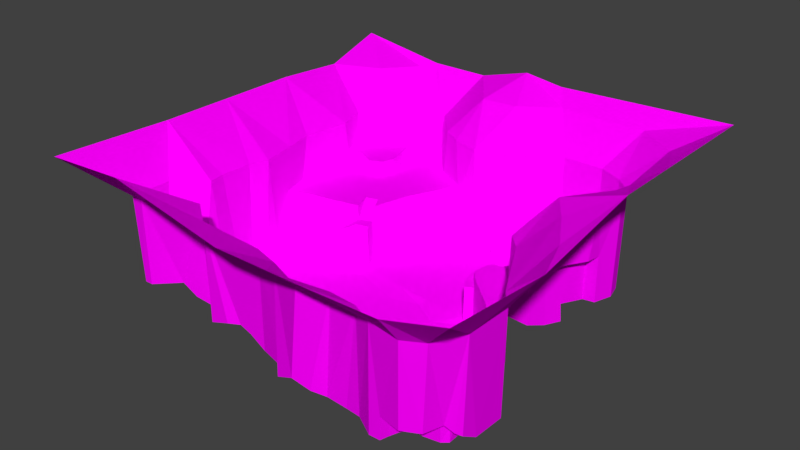 # Source: world_one_finished.blend  (saved by Blender 2.79.0; exported with 4.5.12 LTS)
import bpy
from mathutils import Matrix  # noqa: F401  (used for matrix-valued properties, if any)

bpy.ops.wm.read_factory_settings(use_empty=True)
scene = bpy.context.scene
scene.name = 'Scene'

# ---- collections
col_collection_1 = bpy.data.collections.new('Collection 1'); scene.collection.children.link(col_collection_1)

# ---- images (referenced by path relative to the original .blend; pixels are not part of the script)
import os
ASSET_DIR = os.environ.get("B2B_ASSET_DIR", "")  # directory of the original .blend (textures are referenced by path, not embedded)
HERE = os.path.dirname(os.path.abspath(__file__))  # packed textures are extracted next to this script under _unpacked/

def load_image(name, relpath, width, height, colorspace="sRGB"):
    """Load a texture the original file referenced (path relative to the .blend, or extracted next to this script)."""
    p = next((c for c in (os.path.join(HERE, relpath), os.path.join(ASSET_DIR, relpath)) if relpath and os.path.exists(c)), "")
    if p:
        img = bpy.data.images.load(p, check_existing=True)
        img.name = name
    else:  # same state as the original file: an image datablock whose file is absent (Cycles renders it pink)
        img = bpy.data.images.new(name, width, height)
        img.source = "FILE"
        img.filepath = "//" + (relpath or name)
    img.colorspace_settings.name = colorspace
    return img
img_dirt_wall_png = load_image('dirt_wall.png', 'dirt_wall.png', 1024, 1024, 'sRGB')
img_grass_floor_png = load_image('grass_floor.png', 'grass_floor.png', 1024, 1024, 'sRGB')
img_gravel_path_png = load_image('gravel_path.png', 'gravel_path.png', 1024, 1024, 'sRGB')
img_rock_floor_png = load_image('rock_floor.png', 'rock_floor.png', 1024, 1024, 'sRGB')
img_rock_wall_png = load_image('rock_wall.png', 'rock_wall.png', 1024, 1024, 'sRGB')

# ---- materials (node trees are filled in below, after node groups)
mat_dirt = bpy.data.materials.new('dirt')
mat_dirt.alpha_threshold = 0.0
mat_dirt.roughness = 0.5
mat_grass = bpy.data.materials.new('grass')
mat_grass.alpha_threshold = 0.0
mat_grass.roughness = 0.5
mat_gravel = bpy.data.materials.new('gravel')
mat_gravel.alpha_threshold = 0.0
mat_gravel.roughness = 0.5
mat_rock_floor = bpy.data.materials.new('rock_floor')
mat_rock_floor.alpha_threshold = 0.0
mat_rock_floor.roughness = 0.5
mat_rock_wall = bpy.data.materials.new('rock_wall')
mat_rock_wall.alpha_threshold = 0.0
mat_rock_wall.roughness = 0.5

# ---- material node trees
mat_dirt.use_nodes = True; mat_dirt.node_tree.nodes.clear()
_N = mat_dirt.node_tree.nodes; _L = mat_dirt.node_tree.links
n0 = _N.new('ShaderNodeOutputMaterial'); n0.name = 'Material Output'; n0.location = (300, 300)
n1 = _N.new('ShaderNodeBsdfDiffuse'); n1.name = 'Diffuse BSDF'; n1.location = (106, 292)
n2 = _N.new('ShaderNodeTexImage'); n2.name = 'Image Texture.001'; n2.location = (373, -57)
n2.width = 140
n3 = _N.new('ShaderNodeTexImage'); n3.name = 'Image Texture'; n3.location = (-54, 100)
n3.width = 140
n3.image = img_dirt_wall_png
_L.new(n1.outputs[0], n0.inputs[0])
_L.new(n3.outputs[0], n1.inputs[0])
n0.is_active_output = True
mat_grass.use_nodes = True; mat_grass.node_tree.nodes.clear()
_N = mat_grass.node_tree.nodes; _L = mat_grass.node_tree.links
n0 = _N.new('ShaderNodeOutputMaterial'); n0.name = 'Material Output'; n0.location = (300, 300)
n1 = _N.new('ShaderNodeTexImage'); n1.name = 'Image Texture'; n1.location = (-144, 71)
n1.width = 140
n1.image = img_grass_floor_png
n2 = _N.new('ShaderNodeBsdfDiffuse'); n2.name = 'Diffuse BSDF'; n2.location = (60, 292)
_L.new(n2.outputs[0], n0.inputs[0])
_L.new(n1.outputs[0], n2.inputs[0])
n0.is_active_output = True
mat_gravel.use_nodes = True; mat_gravel.node_tree.nodes.clear()
_N = mat_gravel.node_tree.nodes; _L = mat_gravel.node_tree.links
n0 = _N.new('ShaderNodeOutputMaterial'); n0.name = 'Material Output'; n0.location = (300, 300)
n1 = _N.new('ShaderNodeTexImage'); n1.name = 'Image Texture'; n1.location = (-128, 92)
n1.width = 140
n1.image = img_gravel_path_png
n2 = _N.new('ShaderNodeBsdfDiffuse'); n2.name = 'Diffuse BSDF'; n2.location = (50, 288)
_L.new(n2.outputs[0], n0.inputs[0])
_L.new(n1.outputs[0], n2.inputs[0])
n0.is_active_output = True
mat_rock_floor.use_nodes = True; mat_rock_floor.node_tree.nodes.clear()
_N = mat_rock_floor.node_tree.nodes; _L = mat_rock_floor.node_tree.links
n0 = _N.new('ShaderNodeOutputMaterial'); n0.name = 'Material Output'; n0.location = (300, 300)
n1 = _N.new('ShaderNodeBsdfDiffuse'); n1.name = 'Diffuse BSDF'; n1.location = (10, 300)
n2 = _N.new('ShaderNodeTexImage'); n2.name = 'Image Texture'; n2.location = (-141, 82)
n2.width = 140
n2.image = img_rock_floor_png
_L.new(n1.outputs[0], n0.inputs[0])
_L.new(n2.outputs[0], n1.inputs[0])
n0.is_active_output = True
mat_rock_wall.use_nodes = True; mat_rock_wall.node_tree.nodes.clear()
_N = mat_rock_wall.node_tree.nodes; _L = mat_rock_wall.node_tree.links
n0 = _N.new('ShaderNodeOutputMaterial'); n0.name = 'Material Output'; n0.location = (300, 300)
n1 = _N.new('ShaderNodeBsdfDiffuse'); n1.name = 'Diffuse BSDF'; n1.location = (10, 300)
n2 = _N.new('ShaderNodeTexImage'); n2.name = 'Image Texture'; n2.location = (-101, 83)
n2.width = 140
n2.image = img_rock_wall_png
_L.new(n1.outputs[0], n0.inputs[0])
_L.new(n2.outputs[0], n1.inputs[0])
n0.is_active_output = True

# ---- world
world_world = bpy.data.worlds.new('World'); scene.world = world_world
world_world.color = (0.05088, 0.05088, 0.05088)
world_world.use_sun_shadow = False
world_world.sun_shadow_jitter_overblur = 0.0
world_world.cycles.sampling_method = 'MANUAL'

# ---- meshes
me_plane = bpy.data.meshes.new('Plane')
me_plane.from_pydata([(-111.5, -104.7, 72.45), (-69.7, -104.7, 74.94), (-11.11, -104.7, 63.15), (33.33, -104.7, 63.15), (69.7, -104.7, 63.75), (100.0, -104.7, 72.45), (69.7, -93.97, 50.06), (-3.934, -82.11, 50.06), (15.73, -89.89, 50.19), (59.02, -91.78, 11.02), (69.7, -93.94, 11.02), (78.96, -88.9, 50.06), (13.13, -91.92, 7.754), (53.54, -91.92, 0.0), (58.91, -91.78, 0.0), (3.03, -89.9, 2.887), (21.21, -89.9, 4.275), (42.76, -86.04, 50.06), (77.78, -89.9, 11.02), (59.94, -87.88, 0.0), (60.13, -87.88, 11.02), (7.071, -85.86, 4.55), (13.13, -85.86, 5.477), (19.19, -85.86, 4.55), (26.6, -85.96, 1.57), (43.43, -85.86, 0.0), (69.7, -85.86, 11.02), (-94.2, -79.91, 50.06), (-87.88, -80.29, 50.06), (-49.49, -78.27, 50.06), (-16.5, -78.56, 50.06), (-3.409, -82.01, 1.011), (36.04, -85.14, 0.0), (61.62, -83.84, 11.02), (80.62, -80.9, 11.02), (86.5, -74.99, 50.06), (6.659, -79.49, 2.751), (20.12, -81.82, 2.533), (61.37, -83.81, 0.0), (-91.92, -79.8, 7.589), (-87.88, -79.8, 7.589), (-47.47, -79.8, 3.593), (-37.37, -79.8, 6.944), (13.13, -79.8, 2.458), (51.52, -79.8, 0.0), (64.43, -79.1, 0.0), (64.55, -79.25, 11.02), (69.7, -79.8, 11.02), (77.19, -78.76, 11.02), (83.45, -77.96, 6.941), (-31.31, -77.78, 7.657), (-25.25, -77.78, 5.456), (-17.17, -77.78, 0.4805), (33.33, -77.78, 0.0), (69.7, -79.66, 0.0), (77.31, -78.57, 0.1683), (83.84, -77.78, 6.492), (-93.94, -75.33, 7.589), (-85.86, -75.76, 7.589), (-65.52, -66.15, 50.06), (23.23, -75.76, 0.0001303), (79.65, -75.71, 6.941), (85.41, -75.53, 5.251), (-51.52, -73.74, 1.83), (-43.43, -73.74, 5.226), (-37.37, -73.74, 7.223), (-31.31, -73.74, 7.244), (42.1, -69.74, 0.6911), (79.88, -76.14, 0.0), (80.04, -73.74, 5.251), (-25.25, -67.68, 3.486), (-15.59, -71.72, -0.8699), (4.766, -73.39, -0.8699), (13.64, -71.72, -0.8699), (100.0, -49.49, 67.83), (-93.94, -67.68, 7.589), (-85.86, -67.68, 7.589), (-79.8, -67.68, 7.589), (-77.78, -69.7, 7.589), (-64.81, -65.66, -0.8699), (-47.92, -69.7, 1.044), (62.64, -69.7, 0.0), (85.86, -67.68, 0.4539), (-75.76, -67.68, 3.965), (-71.72, -67.68, 1.612), (-37.37, -67.68, 4.481), (-31.31, -67.68, 4.463), (-89.9, -65.66, 7.589), (-83.84, -63.64, 7.589), (-77.11, -65.87, 3.965), (18.72, -65.66, -0.8699), (79.8, -65.66, 0.4539), (-93.94, -63.64, 7.589), (-79.8, -61.9, 3.965), (-73.74, -63.64, 1.612), (-24.32, -62.25, -0.8699), (-111.5, -43.43, 70.33), (-93.94, -59.6, 50.06), (-87.88, -61.62, 7.589), (-86.96, -60.63, 7.589), (-76.21, -60.14, 1.612), (-69.7, -61.62, -0.8699), (-47.41, -59.6, -0.8699), (3.482, -59.6, -0.8699), (59.24, -59.43, 0.0), (-85.44, -58.88, 5.873), (-81.82, -59.6, 3.965), (-32.93, -59.6, -0.8699), (-7.071, -57.58, -0.8699), (29.47, -51.52, -0.8699), (-78.57, -57.35, 1.612), (-73.74, -57.58, -0.8699), (-65.12, -55.77, -0.8699), (-57.58, -57.58, -0.8699), (76.32, -57.58, 0.0), (-79.8, -55.56, 1.612), (47.4, -47.77, 0.2703), (-23.3, -53.54, -0.8699), (7.071, -49.49, -0.8699), (85.86, -51.52, 0.0), (86.65, -51.52, 50.06), (-79.29, -47.47, 50.06), (-77.78, -43.43, -0.8699), (-58.12, -48.57, -0.8699), (-45.45, -51.52, -0.8699), (-41.41, -51.52, -0.8699), (67.68, -51.52, 0.0), (-3.96, -47.74, -0.8699), (-65.81, -41.83, -0.8699), (-51.52, -39.39, -0.8699), (-35.35, -45.45, -0.8699), (-42.64, -39.72, -0.8699), (14.44, -39.13, -0.8699), (57.58, -35.35, 3.278), (79.33, -42.87, 50.06), (-22.86, -34.69, -0.8699), (42.36, -30.44, -0.8699), (69.7, -41.41, 3.334), (76.27, -40.21, 3.216), (-80.7, -39.39, 50.06), (-79.8, -33.33, -0.8699), (-47.47, -31.31, -0.8699), (-69.7, -29.99, -0.8402), (36.9, -39.65, -0.8699), (61.33, -32.15, 5.269), (-57.58, -28.38, -0.8699), (3.03, -31.31, -0.8699), (19.19, -31.31, -0.8699), (-35.35, -29.29, -0.8699), (70.93, -27.82, 7.35), (-79.98, -23.23, 50.06), (-9.091, -27.27, -0.8699), (1.01, -20.29, -0.8699), (64.12, -29.61, 7.35), (91.92, -27.27, 67.83), (-79.8, -25.25, -0.8699), (-43.43, -25.25, -0.8699), (56.24, -24.4, 4.486), (27.27, -23.23, -0.8699), (56.95, -24.19, 11.6), (59.53, -22.67, 7.35), (100.0, 7.071, 78.02), (-60.69, -16.7, -0.8699), (-31.31, -21.21, -0.8699), (13.13, -21.21, -0.8699), (58.64, -24.09, 23.51), (65.69, -19.96, 7.35), (-111.5, -7.071, 70.33), (-76.63, -14.1, 50.06), (-75.76, -19.19, -0.8699), (49.77, -16.85, -0.8699), (41.64, -7.992, 19.05), (52.98, -18.06, 15.15), (65.69, -19.92, 23.53), (-21.21, -17.17, -0.8699), (61.95, -10.73, 50.06), (-37.37, -15.15, -0.8699), (33.6, -6.294, -0.8699), (42.98, -9.424, -0.8699), (53.08, -18.03, 23.71), (79.8, -7.071, 67.83), (-75.76, -12.2, -0.8699), (21.21, -13.13, -0.8699), (46.54, -12.46, 16.82), (-51.52, -11.11, -0.8699), (48.07, -13.49, 23.51), (57.58, -9.091, 23.75), (61.62, -11.11, 23.71), (-77.78, -7.783, 10.13), (-5.051, -9.091, -0.8699), (7.071, -5.051, -0.8699), (37.19, -4.379, -0.8699), (42.01, -8.123, 23.51), (-80.28, 3.894, 50.06), (-63.64, -9.936, -0.8699), (-31.03, -0.9275, -0.5396), (55.4, -4.147, 50.06), (-80.05, 1.205, 18.45), (-51.52, -6.722, -0.8699), (30.32, -2.416, 0.1209), (30.62, -1.872, 18.7), (33.62, -6.278, 18.65), (37.26, -4.295, 18.73), (42.78, 17.17, 22.72), (-67.25, -2.641, 10.1), (-43.43, -3.875, -0.5396), (-35.88, -2.099, -0.5396), (37.51, -4.083, 23.51), (43.43, 3.03, 23.51), (9.091, -1.01, 0.1209), (53.54, -1.01, 23.75), (-45.69, 20.23, 27.39), (-51.52, 8.214, 18.45), (-32.33, 6.053, 0.1209), (-9.091, 1.01, 0.1209), (33.33, 1.01, 18.7), (33.93, 1.01, 23.51), (69.7, 7.071, 67.83), (28.99, 5.051, 0.1209), (29.29, 5.051, 19.32), (34.16, 5.458, 19.32), (72.74, 55.56, 50.06), (-69.7, 4.507, 18.45), (-34.29, 7.717, 20.16), (-17.61, 9.762, 0.1209), (37.32, 11.21, 23.51), (100.0, 39.67, 78.02), (81.82, 77.78, 67.83), (-80.16, 1.436, 27.39), (-60.55, 5.979, 18.45), (-40.23, 5.764, 20.16), (15.15, 9.091, 0.1209), (30.55, 9.123, 0.1209), (31.31, 9.091, 19.72), (34.65, 8.234, 19.72), (51.52, 13.13, 23.75), (-69.6, 5.219, 27.39), (38.2, 11.61, 20.64), (46.28, 12.27, 23.51), (53.54, 11.11, 50.06), (-60.5, 6.999, 27.39), (-3.03, 13.13, 0.1209), (5.051, 13.13, 0.1209), (35.35, 13.66, 20.64), (42.01, 11.94, 22.04), (-83.84, 19.19, 50.06), (-83.84, 15.15, 27.39), (-35.84, 13.02, 20.17), (21.68, 15.15, 0.1209), (33.93, 13.36, 0.1209), (50.29, 19.69, 23.75), (83.84, 27.27, 67.83), (-53.54, 8.398, 27.39), (-33.49, 26.37, 18.28), (-7.071, 25.25, 0.1209), (39.42, 15.69, 21.37), (-81.82, 32.34, 27.39), (40.53, 17.24, -4.501), (55.87, 17.21, 23.75), (-40.03, 21.93, 27.39), (-34.85, 12.31, 0.1209), (6.202, 27.62, 0.1209), (-75.76, 25.25, 27.39), (-61.62, 23.23, 27.39), (19.19, 25.25, 0.1209), (27.27, 23.23, 0.1209), (35.35, 23.23, -3.378), (39.88, 25.31, -5.882), (53.54, 26.99, 23.75), (59.19, 23.23, 23.75), (62.18, 29.34, 50.06), (53.98, 28.57, -9.582), (-111.5, 33.33, 70.33), (25.25, 31.31, 0.1209), (33.16, 31.31, 0.1209), (32.11, 29.15, -3.676), (62.41, 30.84, 23.75), (-65.66, 32.97, 27.39), (-31.85, 31.85, 27.39), (-15.44, 31.31, 0.1209), (37.37, 30.41, -7.742), (43.43, 29.29, -8.162), (-51.15, 26.67, 27.39), (7.071, 41.41, 0.1209), (19.19, 37.37, 0.1209), (33.91, 32.31, -8.022), (41.41, 35.43, -9.533), (57.58, 33.33, 23.75), (66.48, 36.2, 50.06), (-73.74, 33.33, 27.39), (29.29, 33.33, 0.1209), (30.53, 33.61, -9.533), (57.89, 36.07, -9.533), (-5.051, 43.43, 0.1209), (57.58, 35.35, 0.0), (61.62, 40.07, 23.75), (85.86, 35.35, 67.83), (-24.96, 45.58, 19.02), (49.49, 43.43, 0.0), (67.68, 39.39, 23.75), (69.53, 42.96, 50.06), (-63.64, 42.01, 27.39), (-59.6, 43.83, 27.39), (-40.76, 42.98, 27.39), (-23.94, 49.49, 27.39), (21.21, 41.41, 0.1209), (39.39, 39.39, -9.533), (63.02, 45.26, 0.0), (63.02, 45.26, 23.75), (68.69, 46.27, 23.75), (-71.72, 46.25, 27.39), (-62.61, 42.3, 34.56), (-56.92, 44.98, 34.56), (21.21, 43.43, -9.533), (47.98, 45.61, -9.533), (-80.26, 43.59, 50.06), (-79.77, 45.48, 27.39), (-55.43, 47.47, 27.39), (-12.79, 45.45, 0.1209), (33.33, 45.45, -9.533), (57.58, 47.47, 0.0), (68.69, 46.27, 0.0), (-80.4, 45.61, 34.56), (-71.72, 46.51, 34.56), (13.13, 47.47, 0.1209), (12.57, 48.99, -9.533), (43.43, 49.49, 0.0), (-69.7, 57.58, 34.56), (-54.81, 51.52, 34.56), (-44.29, 51.52, 27.39), (-1.01, 51.52, 0.1209), (53.54, 53.54, 0.0), (63.64, 55.56, 0.0), (-83.01, 53.54, 34.56), (-79.8, 55.56, 34.56), (-56.36, 57.88, 34.56), (-27.27, 53.54, 27.39), (3.03, 55.56, 0.1209), (3.042, 55.56, -9.533), (29.32, 60.67, -9.533), (71.72, 55.56, 0.0), (37.02, 57.61, -9.533), (61.62, 71.72, 0.0), (-55.91, 57.58, 27.39), (-35.35, 57.58, 27.39), (-20.0, 58.89, 18.45), (-7.071, 57.58, 0.1209), (2.088, 59.6, 0.1209), (8.112, 63.06, -9.533), (37.37, 57.58, 0.0), (47.41, 63.21, 0.0), (-84.94, 59.09, 50.06), (-84.83, 59.07, 34.56), (-57.95, 62.16, 34.56), (-20.04, 59.4, 27.39), (-9.091, 57.47, 50.06), (-57.58, 61.62, 27.39), (-23.23, 61.88, 50.06), (2.124, 59.56, -9.533), (29.46, 60.72, 0.0), (69.7, 63.64, 0.0), (-77.78, 63.64, 34.56), (6.092, 63.09, 50.06), (70.72, 63.64, 50.06), (-76.86, 65.15, 50.06), (-48.52, 69.46, 27.36), (-35.35, 67.68, 27.39), (-33.23, 67.68, 50.06), (-69.33, 69.34, 34.56), (-59.05, 68.73, 34.56), (-58.14, 71.57, 27.39), (-19.19, 77.78, 67.83), (19.4, 71.32, -9.332), (-111.5, 69.7, 67.83), (-69.35, 71.21, 50.06), (-45.35, 71.21, 27.36), (30.95, 69.7, -9.332), (31.31, 69.7, 0.0), (37.37, 71.72, 0.0), (-50.73, 72.65, 30.94), (49.49, 77.78, 0.0), (33.69, 73.74, -9.332), (34.04, 73.74, 0.0), (61.62, 72.13, 50.06), (-61.62, 74.66, 33.8), (-54.5, 74.88, 33.41), (-47.47, 74.43, 30.94), (-43.07, 75.96, 28.18), (-1.01, 79.8, 67.83), (100.0, 100.0, 78.02), (-87.88, 79.8, 67.83), (-61.22, 77.0, 50.06), (-46.44, 79.97, 33.28), (28.87, 77.76, 50.06), (29.29, 77.78, -9.332), (33.0, 77.78, -9.332), (33.33, 77.78, 0.0), (49.52, 77.88, 50.06), (-47.47, 83.87, 50.06), (-50.84, 83.24, 33.31), (-9.091, 100.0, 77.63), (-111.5, 100.0, 77.63), (-57.58, 83.84, 32.72), (-56.66, 85.35, 50.06), (17.17, 91.92, 67.83), (-73.74, 95.96, 67.83), (61.62, 91.92, 67.83), (-65.66, 100.0, 70.33), (-35.35, 100.0, 70.33), (11.11, 100.0, 74.94), (53.18, -91.0, 50.06), (-47.56, 3.283, 15.82), (-56.4, 0.3744, 12.34), (-42.3, 10.56, 20.17), (-29.62, 37.42, 27.39), (-30.45, 34.54, 18.59), (-78.77, 1.092, 10.1), (-32.67, 23.38, 0.1209), (-68.76, 4.02, 10.1), (-19.14, 58.22, 0.1209), (-23.81, 46.14, 0.1209), (-28.32, 33.6, 0.1209), (-49.94, 8.716, 15.82), (-58.56, 6.487, 12.34), (-76.4, -11.54, 10.13), (-64.92, -9.348, 6.456), (-38.02, -2.18, 4.054), (-44.75, -3.808, 4.054), (-53.07, -6.251, 5.669), (-66.45, -2.484, 6.456), (-38.76, 4.976, 4.054), (-45.89, 2.779, 4.054), (-54.76, 0.4265, 5.669), (-72.58, -5.181, 10.13), (-36.37, 15.49, 27.39), (-71.42, -10.05, 10.13), (-42.83, 10.85, 27.39), (-38.42, 17.48, 22.74), (-44.01, 15.23, 22.74), (-42.21, 31.67, 27.39), (-49.38, 33.56, 27.39), (-57.43, 71.6, 34.13), (43.2, 11.99, 22.72), (50.19, 19.73, -6.948), (44.2, 18.48, -5.62), (34.96, 8.176, 23.51), (29.66, -85.67, 50.72), (16.23, -104.7, 63.15), (-50.95, 72.44, 27.36), (-58.14, 71.57, 27.39), (-54.5, 74.88, 27.41)], [(49, 56)], [(1, 29, 59), (447, 446, 8), (9, 410, 6), (7, 31, 30), (3, 410, 17), (6, 10, 9), (0, 28, 27), (7, 12, 15), (1, 2, 30), (446, 3, 17), (4, 6, 410), (19, 33, 38), (4, 11, 6), (21, 31, 15), (17, 25, 32), (1, 30, 29), (24, 53, 37), (446, 12, 8), (32, 24, 17), (44, 45, 81), (9, 19, 14), (1, 28, 0), (24, 23, 16), (12, 23, 22), (21, 43, 36), (33, 45, 38), (6, 18, 10), (27, 39, 57), (29, 63, 59), (30, 31, 52), (46, 54, 45), (91, 119, 114), (26, 46, 33), (55, 47, 48), (29, 42, 41), (29, 50, 42), (18, 26, 10), (27, 96, 0), (57, 58, 75), (53, 67, 60), (68, 54, 55), (75, 27, 57), (28, 1, 59), (64, 65, 85), (65, 86, 85), (50, 65, 42), (60, 43, 37), (49, 48, 34), (70, 71, 95), (87, 92, 75), (58, 77, 76), (76, 77, 88), (107, 102, 85), (42, 64, 41), (90, 67, 109), (72, 71, 36), (72, 108, 71), (28, 39, 27), (64, 63, 41), (66, 70, 86), (52, 70, 51), (53, 44, 67), (104, 116, 67), (82, 69, 62), (87, 76, 98), (77, 93, 88), (84, 78, 59), (81, 54, 68), (78, 89, 77), (88, 106, 99), (94, 93, 89), (19, 44, 25), (96, 97, 121), (97, 92, 98), (76, 75, 58), (93, 110, 106), (101, 112, 111), (39, 58, 57), (86, 107, 85), (135, 130, 117), (68, 69, 91), (83, 94, 89), (86, 70, 95), (102, 113, 79), (73, 103, 72), (90, 118, 103), (104, 126, 116), (106, 115, 105), (100, 111, 110), (123, 128, 112), (44, 81, 67), (84, 101, 94), (111, 115, 110), (114, 104, 81), (130, 148, 131), (95, 108, 117), (116, 133, 136), (91, 81, 68), (113, 123, 112), (124, 129, 123), (96, 121, 139), (143, 132, 109), (35, 74, 120), (129, 141, 145), (124, 113, 102), (35, 11, 5), (96, 150, 167), (122, 142, 140), (184, 194, 162), (158, 164, 147), (102, 125, 124), (118, 109, 132), (126, 138, 137), (162, 169, 142), (118, 146, 127), (23, 43, 22), (129, 131, 141), (132, 147, 146), (136, 178, 177), (120, 138, 119), (148, 141, 131), (146, 164, 152), (136, 133, 170), (130, 107, 117), (133, 137, 144), (169, 150, 155), (182, 209, 190), (160, 159, 157), (55, 48, 61), (153, 157, 144), (169, 194, 181), (129, 128, 123), (79, 112, 101), (151, 189, 174), (166, 165, 160), (159, 172, 170), (304, 345, 354), (184, 205, 198), (146, 151, 127), (171, 207, 202), (159, 165, 172), (172, 165, 179), (152, 190, 189), (182, 177, 199), (382, 395, 381), (138, 134, 149), (167, 168, 193), (128, 145, 142), (174, 135, 151), (164, 182, 190), (172, 179, 185), (74, 161, 154), (309, 307, 308), (141, 156, 145), (176, 206, 205), (133, 126, 137), (149, 173, 166), (134, 180, 175), (168, 228, 193), (143, 158, 147), (159, 170, 157), (165, 187, 179), (173, 175, 187), (142, 145, 162), (172, 185, 183), (145, 184, 162), (195, 426, 206), (189, 195, 174), (178, 202, 191), (178, 183, 171), (175, 217, 196), (423, 222, 418), (429, 412, 204), (136, 177, 158), (202, 200, 201), (185, 186, 210), (179, 186, 185), (186, 175, 196), (197, 236, 228), (198, 427, 428), (176, 195, 206), (214, 213, 195), (220, 445, 234), (215, 219, 200), (177, 178, 191), (208, 185, 210), (371, 400, 408), (154, 161, 180), (193, 272, 167), (430, 411, 431), (202, 216, 215), (185, 208, 192), (20, 26, 33), (433, 418, 416), (430, 223, 230), (149, 160, 153), (177, 200, 199), (134, 154, 180), (180, 161, 217), (433, 429, 204), (220, 233, 219), (200, 218, 199), (208, 445, 216), (222, 240, 236), (209, 241, 214), (219, 232, 218), (186, 196, 210), (212, 240, 229), (412, 422, 423), (190, 214, 189), (214, 241, 224), (445, 225, 234), (245, 246, 256), (246, 262, 256), (218, 209, 199), (231, 248, 264), (234, 243, 233), (225, 208, 238), (217, 161, 251), (228, 236, 246), (236, 262, 246), (436, 252, 212), (422, 413, 212), (255, 249, 243), (237, 225, 244), (196, 217, 239), (256, 315, 245), (249, 266, 265), (233, 249, 232), (210, 239, 235), (270, 258, 239), (69, 68, 61), (254, 279, 260), (242, 209, 231), (238, 235, 250), (227, 296, 226), (241, 242, 261), (242, 264, 261), (248, 265, 264), (265, 273, 264), (274, 275, 285), (240, 263, 236), (263, 282, 277), (261, 283, 254), (261, 264, 284), (267, 275, 266), (237, 255, 243), (235, 258, 250), (254, 293, 279), (232, 265, 248), (273, 274, 290), (275, 265, 266), (257, 267, 266), (235, 239, 258), (296, 221, 300), (241, 254, 224), (280, 281, 286), (269, 250, 258), (217, 270, 239), (245, 315, 272), (256, 262, 289), (262, 277, 289), (278, 439, 259), (260, 224, 254), (273, 305, 284), (274, 265, 275), (276, 288, 299), (264, 273, 284), (274, 291, 290), (274, 285, 291), (267, 281, 280), (285, 286, 291), (277, 302, 301), (440, 317, 302), (218, 248, 231), (254, 283, 293), (359, 378, 377), (276, 268, 269), (251, 288, 270), (417, 279, 421), (275, 280, 285), (276, 269, 270), (414, 304, 303), (279, 293, 318), (284, 324, 283), (291, 286, 306), (276, 295, 287), (317, 329, 343), (289, 316, 256), (291, 305, 290), (271, 286, 281), (299, 308, 295), (304, 329, 303), (313, 324, 305), (292, 294, 298), (268, 294, 271), (251, 300, 288), (289, 301, 310), (310, 311, 323), (302, 311, 301), (318, 330, 346), (283, 324, 337), (306, 314, 319), (308, 307, 295), (321, 309, 340), (295, 276, 299), (310, 322, 316), (333, 315, 322), (314, 286, 292), (307, 321, 320), (315, 373, 272), (328, 327, 312), (292, 298, 314), (333, 334, 352), (323, 327, 334), (302, 317, 312), (376, 359, 377), (261, 284, 283), (330, 337, 347), (298, 294, 320), (333, 351, 315), (327, 335, 353), (323, 311, 327), (291, 319, 313), (294, 307, 320), (322, 334, 333), (311, 312, 327), (283, 330, 293), (339, 313, 319), (321, 340, 332), (300, 299, 288), (312, 317, 328), (365, 356, 343), (344, 354, 366), (336, 304, 354), (420, 345, 297), (279, 420, 421), (330, 347, 346), (314, 298, 326), (298, 320, 331), (394, 372, 376), (351, 361, 364), (346, 347, 355), (252, 282, 263), (283, 337, 330), (281, 444, 271), (350, 342, 380), (342, 332, 360), (328, 343, 335), (344, 375, 365), (346, 355, 345), (347, 362, 355), (325, 348, 338), (319, 341, 339), (326, 341, 314), (326, 350, 349), (320, 321, 332), (329, 365, 343), (347, 348, 362), (221, 309, 300), (368, 364, 361), (368, 353, 369), (329, 336, 344), (357, 371, 367), (332, 331, 320), (332, 340, 360), (351, 390, 373), (419, 346, 345), (338, 348, 358), (374, 384, 391), (375, 366, 387), (372, 362, 348), (341, 349, 359), (377, 378, 382), (364, 374, 390), (369, 370, 441), (356, 369, 353), (386, 365, 375), (298, 331, 326), (385, 399, 402), (348, 339, 372), (359, 339, 341), (378, 396, 382), (340, 363, 360), (296, 161, 226), (384, 385, 402), (379, 448, 365), (335, 356, 353), (247, 230, 223), (377, 381, 376), (386, 387, 392), (393, 388, 362), (372, 394, 393), (339, 376, 372), (331, 342, 350), (391, 390, 374), (391, 402, 403), (354, 367, 366), (397, 396, 380), (342, 397, 380), (399, 379, 386), (357, 355, 371), (371, 388, 400), (388, 404, 400), (397, 404, 393), (384, 441, 385), (367, 387, 366), (383, 406, 397), (399, 392, 398), (371, 398, 367), (251, 296, 300), (390, 405, 401), (363, 227, 383), (403, 405, 391), (373, 390, 401), (400, 404, 409), (406, 409, 404), (226, 389, 227), (398, 407, 403), (405, 407, 401), (125, 131, 124), (180, 217, 175), (134, 74, 154), (355, 388, 371), (161, 296, 251), (120, 82, 35), (11, 34, 18), (59, 79, 84), (228, 168, 197), (399, 403, 402), (363, 342, 360), (120, 74, 134), (221, 227, 363), (208, 207, 192), (183, 185, 192), (144, 137, 153), (109, 67, 116), (67, 81, 104), (116, 143, 109), (12, 21, 15), (50, 51, 66), (71, 31, 36), (103, 127, 108), (163, 174, 176), (127, 117, 108), (163, 156, 148), (227, 389, 406), (387, 386, 375), (99, 105, 97), (105, 121, 97), (121, 115, 122), (245, 228, 246), (347, 338, 358), (325, 337, 324), (319, 314, 341), (350, 378, 349), (250, 203, 238), (203, 244, 442), (250, 444, 203), (170, 183, 178), (192, 171, 183), (35, 49, 34), (13, 9, 14), (20, 9, 10), (25, 410, 13), (286, 271, 292), (292, 271, 294), (396, 394, 395), (208, 235, 238), (186, 179, 187), (134, 175, 173), (191, 201, 177), (114, 119, 138), (69, 49, 62), (14, 19, 13), (25, 13, 19), (60, 90, 73), (73, 36, 43), (53, 60, 37), (446, 24, 16), (95, 117, 107), (148, 135, 163), (127, 151, 135), (394, 381, 395), (294, 295, 307), (25, 53, 32), (62, 35, 82), (176, 184, 156), (85, 80, 64), (79, 59, 63), (80, 79, 63), (142, 155, 140), (112, 122, 111), (94, 111, 100), (106, 105, 99), (88, 98, 76), (92, 97, 75), (51, 30, 52), (50, 30, 51), (84, 83, 78), (58, 40, 78), (28, 78, 40), (247, 260, 417), (303, 278, 414), (439, 211, 259), (253, 247, 417), (421, 297, 415), (318, 419, 420), (253, 421, 415), (411, 413, 422), (423, 212, 229), (197, 418, 222), (204, 423, 418), (168, 188, 197), (150, 168, 167), (181, 425, 435), (205, 426, 427), (432, 427, 431), (194, 428, 425), (169, 424, 168), (122, 139, 121), (168, 424, 188), (432, 411, 412), (213, 260, 223), (140, 150, 139), (435, 429, 433), (426, 431, 427), (425, 432, 429), (426, 213, 430), (435, 188, 424), (181, 435, 424), (436, 413, 438), (414, 297, 304), (416, 188, 433), (278, 415, 414), (247, 253, 434), (212, 413, 436), (437, 413, 247), (259, 438, 437), (211, 436, 438), (434, 259, 437), (247, 434, 437), (439, 440, 282), (277, 282, 440), (440, 439, 303), (392, 399, 386), (384, 369, 441), (368, 369, 384), (327, 368, 361), (334, 361, 352), (441, 370, 385), (238, 442, 225), (238, 203, 442), (442, 244, 225), (203, 257, 255), (268, 443, 250), (271, 444, 443), (267, 444, 281), (216, 220, 215), (225, 237, 234), (309, 221, 340), (149, 137, 138), (55, 54, 47), (48, 26, 34), (447, 7, 2), (7, 30, 2), (447, 3, 446), (7, 15, 31), (3, 4, 410), (7, 8, 12), (19, 20, 33), (4, 5, 11), (21, 36, 31), (24, 32, 53), (446, 16, 12), (44, 38, 45), (9, 20, 19), (24, 37, 23), (12, 16, 23), (21, 22, 43), (33, 46, 45), (6, 11, 18), (29, 41, 63), (46, 47, 54), (91, 82, 119), (26, 47, 46), (29, 30, 50), (18, 34, 26), (27, 97, 96), (75, 97, 27), (65, 66, 86), (50, 66, 65), (60, 73, 43), (49, 61, 48), (87, 98, 92), (58, 78, 77), (42, 65, 64), (72, 103, 108), (28, 40, 39), (64, 80, 63), (66, 51, 70), (52, 71, 70), (82, 91, 69), (77, 89, 93), (81, 45, 54), (78, 83, 89), (88, 93, 106), (94, 100, 93), (19, 38, 44), (76, 87, 75), (93, 100, 110), (39, 40, 58), (86, 95, 107), (83, 84, 94), (73, 90, 103), (90, 109, 118), (106, 110, 115), (84, 79, 101), (111, 122, 115), (114, 126, 104), (130, 135, 148), (95, 71, 108), (116, 126, 133), (91, 114, 81), (124, 131, 129), (143, 147, 132), (35, 5, 74), (124, 123, 113), (96, 139, 150), (122, 128, 142), (184, 198, 194), (158, 182, 164), (102, 107, 125), (126, 114, 138), (118, 132, 146), (23, 37, 43), (136, 170, 178), (120, 134, 138), (148, 156, 141), (146, 147, 164), (133, 144, 157), (130, 125, 107), (169, 168, 150), (182, 199, 209), (153, 160, 157), (169, 162, 194), (129, 145, 128), (79, 113, 112), (151, 152, 189), (166, 173, 165), (304, 297, 345), (184, 176, 205), (146, 152, 151), (171, 192, 207), (152, 164, 190), (182, 158, 177), (382, 396, 395), (174, 163, 135), (309, 321, 307), (149, 134, 173), (416, 197, 188), (143, 136, 158), (165, 173, 187), (145, 156, 184), (189, 214, 195), (178, 171, 202), (423, 229, 222), (429, 432, 412), (202, 215, 200), (186, 187, 175), (197, 222, 236), (198, 205, 427), (176, 174, 195), (214, 224, 213), (215, 220, 219), (193, 245, 272), (430, 230, 411), (202, 207, 216), (20, 10, 26), (433, 204, 418), (430, 213, 223), (149, 166, 160), (177, 201, 200), (220, 234, 233), (200, 219, 218), (208, 225, 445), (222, 229, 240), (209, 242, 241), (219, 233, 232), (212, 252, 240), (412, 411, 422), (190, 209, 214), (218, 231, 209), (234, 237, 243), (236, 263, 262), (436, 211, 252), (255, 257, 249), (249, 257, 266), (233, 243, 249), (210, 196, 239), (270, 269, 258), (434, 253, 278), (242, 231, 264), (265, 274, 273), (240, 252, 263), (267, 280, 275), (237, 244, 255), (232, 249, 265), (296, 227, 221), (241, 261, 254), (269, 268, 250), (217, 251, 270), (262, 263, 277), (278, 303, 439), (273, 290, 305), (276, 270, 288), (285, 280, 286), (277, 440, 302), (440, 303, 317), (218, 232, 248), (359, 349, 378), (276, 287, 268), (417, 260, 279), (284, 305, 324), (317, 303, 329), (289, 310, 316), (291, 313, 305), (299, 309, 308), (313, 325, 324), (268, 287, 294), (289, 277, 301), (310, 301, 311), (302, 312, 311), (318, 293, 330), (310, 323, 322), (314, 306, 286), (315, 351, 373), (328, 335, 327), (376, 339, 359), (333, 352, 351), (291, 306, 319), (322, 323, 334), (339, 325, 313), (300, 309, 299), (365, 449, 356), (344, 336, 354), (420, 419, 345), (279, 318, 420), (351, 352, 361), (252, 211, 282), (328, 317, 343), (354, 345, 355), (358, 348, 347), (325, 339, 348), (326, 349, 341), (326, 331, 350), (329, 344, 365), (368, 374, 364), (329, 304, 336), (332, 342, 331), (351, 364, 390), (355, 357, 354), (374, 368, 384), (375, 344, 366), (372, 393, 362), (356, 370, 369), (386, 379, 365), (378, 380, 396), (340, 221, 363), (335, 343, 356), (247, 413, 230), (377, 382, 381), (393, 404, 388), (391, 405, 390), (391, 384, 402), (354, 357, 367), (397, 393, 396), (342, 383, 397), (399, 385, 379), (397, 406, 404), (392, 387, 367), (383, 227, 406), (371, 408, 398), (403, 407, 405), (406, 389, 409), (398, 408, 407), (125, 130, 131), (355, 362, 388), (120, 119, 82), (11, 35, 34), (399, 398, 403), (363, 383, 342), (208, 216, 207), (55, 61, 68), (116, 136, 143), (12, 22, 21), (71, 52, 31), (103, 118, 127), (127, 135, 117), (163, 176, 156), (98, 99, 97), (105, 115, 121), (245, 193, 228), (347, 337, 338), (325, 338, 337), (350, 380, 378), (203, 255, 244), (250, 443, 444), (170, 172, 183), (35, 62, 49), (13, 410, 9), (25, 17, 410), (396, 393, 394), (208, 210, 235), (159, 160, 165), (191, 202, 201), (69, 61, 49), (60, 67, 90), (73, 72, 36), (446, 17, 24), (394, 376, 381), (294, 287, 295), (25, 44, 53), (85, 102, 80), (80, 102, 79), (142, 169, 155), (112, 128, 122), (94, 101, 111), (88, 99, 98), (28, 59, 78), (247, 223, 260), (439, 282, 211), (421, 420, 297), (318, 346, 419), (253, 417, 421), (411, 230, 413), (423, 422, 212), (197, 416, 418), (204, 412, 423), (181, 194, 425), (205, 206, 426), (432, 428, 427), (194, 198, 428), (169, 181, 424), (122, 140, 139), (432, 431, 411), (213, 224, 260), (140, 155, 150), (435, 425, 429), (426, 430, 431), (425, 428, 432), (426, 195, 213), (435, 433, 188), (414, 415, 297), (278, 253, 415), (437, 438, 413), (259, 211, 438), (327, 353, 368), (334, 327, 361), (203, 444, 257), (268, 271, 443), (267, 257, 444), (216, 445, 220), (149, 153, 137), (48, 47, 26), (447, 8, 7), (259, 434, 278), (316, 322, 256), (315, 256, 322), (398, 392, 367), (448, 449, 365), (385, 448, 379), (449, 448, 450), (448, 385, 450), (450, 385, 449), (170, 133, 157)])
me_plane.polygons.foreach_set('material_index', [1, 1, 4, 4, 1, 4, 1, 4, 1, 1, 1, 0, 1, 1, 4, 1, 1, 4, 4, 1, 0, 1, 1, 1, 1, 0, 4, 4, 4, 4, 0, 1, 1, 0, 4, 4, 1, 1, 1, 1, 1, 4, 1, 1, 1, 1, 1, 1, 1, 1, 1, 1, 1, 1, 1, 1, 1, 4, 1, 1, 1, 1, 1, 1, 1, 1, 4, 1, 1, 1, 1, 1, 1, 4, 1, 1, 1, 1, 1, 1, 0, 1, 1, 1, 1, 1, 1, 1, 1, 1, 1, 1, 1, 1, 1, 1, 1, 1, 1, 1, 1, 1, 1, 1, 1, 1, 1, 1, 1, 1, 1, 1, 1, 1, 1, 1, 1, 1, 1, 4, 1, 1, 1, 1, 1, 4, 1, 0, 0, 1, 1, 1, 1, 1, 0, 0, 0, 1, 1, 0, 0, 0, 1, 1, 0, 4, 1, 1, 1, 1, 0, 1, 0, 1, 1, 1, 4, 1, 4, 1, 0, 1, 4, 1, 0, 1, 0, 1, 0, 0, 1, 0, 0, 1, 1, 1, 1, 4, 0, 0, 1, 1, 0, 1, 1, 1, 1, 1, 1, 0, 0, 1, 1, 2, 0, 1, 0, 1, 1, 0, 1, 0, 1, 0, 1, 0, 4, 0, 2, 1, 1, 0, 4, 1, 1, 1, 1, 1, 1, 1, 1, 0, 0, 0, 0, 1, 4, 1, 0, 4, 4, 0, 1, 1, 1, 1, 1, 1, 1, 1, 0, 1, 1, 1, 1, 3, 1, 1, 1, 1, 1, 1, 3, 4, 1, 1, 3, 1, 1, 1, 1, 1, 1, 1, 1, 0, 4, 1, 0, 0, 3, 3, 1, 1, 1, 1, 1, 1, 1, 1, 3, 4, 1, 1, 1, 3, 1, 1, 1, 0, 3, 1, 1, 0, 0, 0, 1, 1, 0, 0, 1, 1, 3, 0, 4, 1, 0, 4, 3, 1, 1, 1, 0, 1, 1, 0, 0, 1, 1, 1, 4, 1, 1, 3, 1, 1, 1, 1, 3, 1, 4, 0, 1, 1, 1, 0, 1, 1, 0, 1, 3, 4, 4, 1, 1, 3, 1, 1, 0, 1, 4, 4, 3, 3, 0, 1, 1, 1, 4, 4, 4, 1, 1, 1, 1, 1, 1, 4, 3, 4, 1, 4, 0, 1, 1, 0, 0, 1, 1, 1, 3, 0, 1, 4, 1, 1, 0, 0, 2, 0, 1, 1, 4, 3, 1, 1, 4, 4, 4, 4, 1, 1, 1, 1, 1, 1, 4, 1, 4, 1, 1, 1, 1, 1, 1, 1, 1, 1, 1, 1, 1, 1, 1, 1, 1, 4, 4, 4, 4, 4, 4, 1, 1, 1, 0, 1, 1, 1, 1, 1, 1, 1, 1, 1, 1, 1, 1, 1, 4, 4, 4, 4, 0, 0, 3, 1, 1, 1, 0, 0, 0, 4, 4, 1, 4, 3, 0, 4, 1, 1, 4, 0, 1, 1, 1, 1, 1, 1, 1, 4, 1, 1, 1, 3, 0, 1, 4, 1, 1, 4, 1, 1, 1, 1, 1, 1, 4, 4, 4, 1, 1, 4, 0, 1, 1, 0, 0, 1, 0, 2, 0, 0, 2, 4, 1, 0, 0, 2, 0, 4, 4, 4, 0, 0, 4, 2, 2, 2, 2, 2, 0, 0, 0, 2, 0, 0, 0, 2, 2, 0, 0, 0, 1, 1, 1, 1, 1, 1, 1, 1, 0, 0, 1, 0, 0, 0, 3, 3, 0, 0, 4, 1, 0, 1, 1, 1, 1, 4, 1, 4, 0, 1, 1, 1, 4, 1, 0, 1, 1, 1, 0, 4, 4, 0, 1, 1, 4, 1, 1, 4, 1, 1, 1, 1, 1, 1, 1, 1, 4, 1, 1, 1, 1, 1, 1, 1, 1, 1, 1, 1, 1, 1, 1, 1, 1, 1, 1, 1, 1, 1, 1, 1, 1, 1, 1, 1, 1, 1, 1, 1, 1, 1, 1, 1, 1, 1, 1, 4, 1, 1, 1, 1, 4, 1, 1, 1, 1, 1, 1, 0, 0, 1, 1, 0, 1, 1, 0, 1, 0, 4, 4, 1, 1, 1, 1, 0, 0, 0, 1, 4, 0, 0, 1, 1, 1, 1, 0, 0, 1, 2, 0, 1, 0, 1, 0, 1, 0, 1, 0, 0, 2, 1, 1, 1, 1, 1, 0, 1, 0, 4, 4, 0, 1, 1, 1, 3, 1, 1, 1, 1, 1, 1, 1, 1, 1, 4, 3, 1, 1, 1, 1, 1, 1, 1, 1, 1, 0, 1, 0, 0, 1, 0, 0, 1, 0, 3, 1, 1, 0, 4, 3, 1, 3, 4, 1, 1, 0, 1, 4, 1, 0, 4, 4, 3, 0, 1, 1, 4, 1, 1, 1, 4, 4, 1, 4, 0, 1, 1, 4, 0, 2, 0, 1, 1, 4, 4, 4, 4, 1, 1, 4, 1, 1, 1, 1, 1, 1, 1, 4, 4, 4, 4, 1, 0, 1, 1, 1, 1, 1, 1, 4, 4, 4, 0, 0, 1, 1, 0, 0, 4, 4, 4, 4, 1, 0, 0, 1, 1, 1, 4, 3, 0, 1, 1, 1, 1, 1, 1, 1, 4, 0, 1, 0, 1, 0, 2, 0, 0, 2, 0, 0, 2, 0, 4, 4, 0, 1, 4, 2, 2, 2, 2, 2, 0, 0, 2, 2, 1, 1, 0, 0, 3, 0, 1, 1, 1, 1, 4, 4, 4, 1, 0, 1, 0, 0, 1])
_uv = me_plane.uv_layers.new(name='UVMap')
_uv.uv.foreach_set('vector', [0.2167, 0.01073, 0.3285, 0.1321, 0.2756, 0.1666, 0.5791, 0.01528, 0.6158, 0.1056, 0.5657, 0.09337, 0.6741, 0.2321, 0.6964, 0.1185, 0.7572, 0.1371, 0.4845, 0.1016, 0.5024, 0.2488, 0.4413, 0.1081, 0.6483, 0.02869, 0.6964, 0.1185, 0.6568, 0.116, 0.7572, 0.1371, 0.6972, 0.2325, 0.6741, 0.2321, 0.03884, 0.07364, 0.1809, 0.1785, 0.1579, 0.1911, 0.4845, 0.1016, 0.5494, 0.2237, 0.5239, 0.2321, 0.2167, 0.01073, 0.4642, 9.895e-05, 0.4413, 0.1081, 0.6158, 0.1056, 0.6483, 0.02869, 0.6568, 0.116, 0.7808, 0.07272, 0.7572, 0.1371, 0.6964, 0.1185, 0.6628, 0.2544, 0.6816, 0.2483, 0.6666, 0.2613, 0.7808, 0.07272, 0.792, 0.1655, 0.7572, 0.1371, 0.5334, 0.2413, 0.5024, 0.2488, 0.5239, 0.2321, 0.6568, 0.116, 0.6296, 0.2526, 0.6107, 0.2514, 0.2167, 0.01073, 0.4413, 0.1081, 0.3285, 0.1321, 0.586, 0.2448, 0.6013, 0.2689, 0.5668, 0.2543, 0.6158, 0.1056, 0.5494, 0.2237, 0.5657, 0.09337, 0.6107, 0.2514, 0.586, 0.2448, 0.6568, 0.116, 0.646, 0.2689, 0.6745, 0.271, 0.6687, 0.2918, 0.6741, 0.2321, 0.6628, 0.2544, 0.6608, 0.2484, 0.2167, 0.01073, 0.1809, 0.1785, 0.03884, 0.07364, 0.586, 0.2448, 0.5644, 0.2426, 0.5706, 0.2332, 0.5494, 0.2237, 0.5644, 0.2426, 0.5488, 0.2409, 0.5334, 0.2413, 0.5479, 0.2586, 0.5306, 0.2578, 0.6816, 0.2483, 0.6745, 0.271, 0.6666, 0.2613, 0.7572, 0.1371, 0.7094, 0.2409, 0.6972, 0.2325, 0.1579, 0.1911, 0.2444, 0.2617, 0.2419, 0.2671, 0.3285, 0.1321, 0.3599, 0.2686, 0.2756, 0.1666, 0.4413, 0.1081, 0.5024, 0.2488, 0.4631, 0.2583, 0.6863, 0.2547, 0.6853, 0.2733, 0.6745, 0.271, 0.7047, 0.2978, 0.7172, 0.3209, 0.6994, 0.3144, 0.6957, 0.2458, 0.6863, 0.2547, 0.6816, 0.2483, 0.696, 0.2767, 0.6938, 0.2565, 0.7071, 0.2619, 0.3285, 0.1321, 0.3951, 0.249, 0.3725, 0.2554, 0.3285, 0.1321, 0.4151, 0.2484, 0.3951, 0.249, 0.7094, 0.2409, 0.6957, 0.2458, 0.6972, 0.2325, 0.1579, 0.1911, 0.01271, 0.3307, 0.03884, 0.07364, 0.2419, 0.2671, 0.2545, 0.2653, 0.2401, 0.2783, 0.6013, 0.2689, 0.6222, 0.291, 0.5743, 0.2724, 0.6986, 0.2806, 0.6853, 0.2733, 0.696, 0.2767, 0.2401, 0.2783, 0.1579, 0.1911, 0.2419, 0.2671, 0.1809, 0.1785, 0.2167, 0.01073, 0.2756, 0.1666, 0.383, 0.2672, 0.3989, 0.264, 0.3997, 0.2821, 0.3989, 0.264, 0.4167, 0.2813, 0.3997, 0.2821, 0.4151, 0.2484, 0.3989, 0.264, 0.3951, 0.249, 0.5743, 0.2724, 0.5479, 0.2586, 0.5668, 0.2543, 0.7169, 0.2726, 0.7071, 0.2619, 0.7164, 0.2604, 0.4342, 0.2817, 0.466, 0.2759, 0.4386, 0.3019, 0.2469, 0.2836, 0.2391, 0.2847, 0.2401, 0.2783, 0.2545, 0.2653, 0.2723, 0.2801, 0.2562, 0.281, 0.2562, 0.281, 0.2723, 0.2801, 0.2605, 0.2918, 0.4131, 0.3094, 0.3712, 0.3091, 0.3997, 0.2821, 0.3951, 0.249, 0.383, 0.2672, 0.3725, 0.2554, 0.5609, 0.2991, 0.6222, 0.291, 0.5895, 0.3378, 0.5239, 0.2766, 0.466, 0.2759, 0.5306, 0.2578, 0.5239, 0.2766, 0.4883, 0.3186, 0.466, 0.2759, 0.1809, 0.1785, 0.2444, 0.2617, 0.1579, 0.1911, 0.383, 0.2672, 0.3599, 0.2686, 0.3725, 0.2554, 0.4157, 0.2618, 0.4342, 0.2817, 0.4167, 0.2813, 0.4631, 0.2583, 0.4342, 0.2817, 0.4363, 0.2506, 0.6013, 0.2689, 0.646, 0.2689, 0.6222, 0.291, 0.6628, 0.3148, 0.6375, 0.3457, 0.6222, 0.291, 0.7165, 0.295, 0.7076, 0.279, 0.7183, 0.2792, 0.2469, 0.2836, 0.2562, 0.281, 0.2483, 0.2955, 0.2723, 0.2801, 0.2743, 0.2999, 0.2605, 0.2918, 0.2993, 0.2857, 0.2775, 0.2737, 0.2756, 0.1666, 0.6687, 0.2918, 0.6853, 0.2733, 0.6986, 0.2806, 0.2775, 0.2737, 0.2832, 0.2886, 0.2723, 0.2801, 0.2605, 0.2918, 0.2678, 0.3063, 0.2496, 0.2991, 0.2936, 0.2965, 0.2743, 0.2999, 0.2832, 0.2886, 0.6628, 0.2544, 0.646, 0.2689, 0.6296, 0.2526, 0.01271, 0.3307, 0.1295, 0.2838, 0.1443, 0.347, 0.1295, 0.2838, 0.2391, 0.2847, 0.2483, 0.2955, 0.2562, 0.281, 0.2401, 0.2783, 0.2545, 0.2653, 0.2743, 0.2999, 0.2791, 0.3153, 0.2678, 0.3063, 0.3069, 0.3031, 0.3206, 0.3196, 0.2955, 0.3154, 0.2444, 0.2617, 0.2545, 0.2653, 0.2419, 0.2671, 0.4167, 0.2813, 0.4131, 0.3094, 0.3997, 0.2821, 0.4401, 0.3837, 0.405, 0.3506, 0.4408, 0.3279, 0.6986, 0.2806, 0.7076, 0.279, 0.7047, 0.2978, 0.2871, 0.2839, 0.2936, 0.2965, 0.2832, 0.2886, 0.4167, 0.2813, 0.4342, 0.2817, 0.4386, 0.3019, 0.3712, 0.3091, 0.3423, 0.3142, 0.3211, 0.2898, 0.5478, 0.2822, 0.5185, 0.3144, 0.5239, 0.2766, 0.5609, 0.2991, 0.5277, 0.3432, 0.5185, 0.3144, 0.6628, 0.3148, 0.6841, 0.3299, 0.6375, 0.3457, 0.2678, 0.3063, 0.275, 0.3213, 0.255, 0.3059, 0.2863, 0.3066, 0.2955, 0.3154, 0.2791, 0.3153, 0.3405, 0.3401, 0.3191, 0.359, 0.3206, 0.3196, 0.646, 0.2689, 0.6687, 0.2918, 0.6222, 0.291, 0.2993, 0.2857, 0.3069, 0.3031, 0.2936, 0.2965, 0.2955, 0.3154, 0.275, 0.3213, 0.2791, 0.3153, 0.6994, 0.3144, 0.6628, 0.3148, 0.6687, 0.2918, 0.405, 0.3506, 0.4027, 0.3976, 0.3834, 0.3663, 0.4386, 0.3019, 0.4883, 0.3186, 0.4408, 0.3279, 0.6375, 0.3457, 0.6712, 0.3742, 0.6268, 0.3928, 0.7047, 0.2978, 0.6687, 0.2918, 0.6986, 0.2806, 0.3423, 0.3142, 0.3405, 0.3401, 0.3206, 0.3196, 0.3765, 0.3323, 0.3583, 0.3662, 0.3405, 0.3401, 0.01271, 0.3307, 0.1443, 0.347, 0.1389, 0.3719, 0.6107, 0.369, 0.5486, 0.3728, 0.5895, 0.3378, 0.8263, 0.2186, 0.947, 0.3083, 0.854, 0.3163, 0.3583, 0.3662, 0.3684, 0.3895, 0.3401, 0.3955, 0.3765, 0.3323, 0.3423, 0.3142, 0.3712, 0.3091, 0.8263, 0.2186, 0.792, 0.1655, 0.9043, 0.07791, 0.01271, 0.3307, 0.1341, 0.4298, 9.895e-05, 0.4746, 0.2852, 0.3569, 0.3085, 0.3904, 0.2824, 0.3829, 0.3504, 0.4445, 0.3181, 0.441, 0.328, 0.4257, 0.588, 0.417, 0.5463, 0.4252, 0.5629, 0.3948, 0.3712, 0.3091, 0.388, 0.3326, 0.3765, 0.3323, 0.5277, 0.3432, 0.5895, 0.3378, 0.5486, 0.3728, 0.6841, 0.3299, 0.7101, 0.3496, 0.6952, 0.3517, 0.328, 0.4257, 0.2919, 0.4176, 0.3085, 0.3904, 0.5277, 0.3432, 0.5158, 0.3956, 0.4961, 0.3474, 0.5644, 0.2426, 0.5479, 0.2586, 0.5488, 0.2409, 0.3583, 0.3662, 0.3834, 0.3663, 0.3684, 0.3895, 0.5486, 0.3728, 0.5629, 0.3948, 0.5158, 0.3956, 0.6268, 0.3928, 0.6373, 0.4459, 0.6156, 0.4673, 0.854, 0.3163, 0.7101, 0.3496, 0.7172, 0.3209, 0.4027, 0.3976, 0.3684, 0.3895, 0.3834, 0.3663, 0.5158, 0.3956, 0.5463, 0.4252, 0.5097, 0.4282, 0.6268, 0.3928, 0.6712, 0.3742, 0.6507, 0.4255, 0.405, 0.3506, 0.4131, 0.3094, 0.4408, 0.3279, 0.6712, 0.3742, 0.6952, 0.3517, 0.6831, 0.3801, 0.2919, 0.4176, 0.1341, 0.4298, 0.2843, 0.4011, 0.5724, 0.4493, 0.5345, 0.487, 0.5283, 0.4742, 0.6889, 0.4049, 0.6919, 0.418, 0.6739, 0.4066, 0.696, 0.2767, 0.7071, 0.2619, 0.7082, 0.2735, 0.6927, 0.3844, 0.6739, 0.4066, 0.6831, 0.3801, 0.2919, 0.4176, 0.3181, 0.441, 0.2933, 0.4317, 0.3583, 0.3662, 0.3191, 0.359, 0.3405, 0.3401, 0.3211, 0.2898, 0.3206, 0.3196, 0.3069, 0.3031, 0.4799, 0.4071, 0.491, 0.4617, 0.4423, 0.4367, 0.7049, 0.4, 0.7137, 0.4324, 0.6889, 0.4049, 0.6919, 0.418, 0.689, 0.439, 0.6507, 0.4255, 0.3859, 0.6749, 0.4292, 0.6809, 0.4155, 0.7126, 0.3504, 0.4445, 0.3691, 0.4691, 0.348, 0.4565, 0.5158, 0.3956, 0.4799, 0.4071, 0.4961, 0.3474, 0.6766, 0.4762, 0.6783, 0.4935, 0.668, 0.4877, 0.6919, 0.418, 0.7137, 0.4324, 0.689, 0.439, 0.689, 0.439, 0.7137, 0.4324, 0.7073, 0.4497, 0.5097, 0.4282, 0.5283, 0.4742, 0.491, 0.4617, 0.5724, 0.4493, 0.6156, 0.4673, 0.6093, 0.4835, 0.5904, 0.6756, 0.5781, 0.6715, 0.5792, 0.669, 0.7101, 0.3496, 0.8459, 0.3561, 0.7092, 0.3821, 9.895e-05, 0.4746, 0.1389, 0.4609, 0.1356, 0.5146, 0.3191, 0.359, 0.3401, 0.3955, 0.3085, 0.3904, 0.4423, 0.4367, 0.4401, 0.3837, 0.4799, 0.4071, 0.5463, 0.4252, 0.5724, 0.4493, 0.5283, 0.4742, 0.689, 0.439, 0.7073, 0.4497, 0.6989, 0.4647, 0.947, 0.3083, 0.9999, 0.552, 0.931, 0.408, 0.7042, 0.6539, 0.6452, 0.6445, 0.6977, 0.6408, 0.3684, 0.3895, 0.3785, 0.4075, 0.3401, 0.3955, 0.3932, 0.439, 0.3897, 0.48, 0.3691, 0.4691, 0.6712, 0.3742, 0.6841, 0.3299, 0.6952, 0.3517, 0.7092, 0.3821, 0.7367, 0.4244, 0.7049, 0.4, 0.8459, 0.3561, 0.9013, 0.4926, 0.8152, 0.4793, 0.1389, 0.4609, 0.2236, 0.5023, 0.1356, 0.5146, 0.6107, 0.369, 0.588, 0.417, 0.5629, 0.3948, 0.6919, 0.418, 0.6507, 0.4255, 0.6739, 0.4066, 0.7137, 0.4324, 0.7367, 0.4561, 0.7073, 0.4497, 0.7367, 0.4244, 0.8152, 0.4793, 0.7367, 0.4561, 0.3085, 0.3904, 0.3401, 0.3955, 0.328, 0.4257, 0.689, 0.439, 0.6989, 0.4647, 0.6813, 0.4593, 0.3401, 0.3955, 0.3504, 0.4445, 0.328, 0.4257, 0.4048, 0.4893, 0.3772, 0.4882, 0.3897, 0.48, 0.491, 0.4617, 0.4048, 0.4893, 0.4423, 0.4367, 0.6373, 0.4459, 0.668, 0.4877, 0.6304, 0.4622, 0.6373, 0.4459, 0.6813, 0.4593, 0.6766, 0.4762, 0.8152, 0.4793, 0.8701, 0.5443, 0.8029, 0.5051, 0.3029, 0.512, 0.2703, 0.5104, 0.2839, 0.4952, 0.3008, 0.4752, 0.3155, 0.5016, 0.2936, 0.4808, 0.6268, 0.3928, 0.6156, 0.4673, 0.588, 0.417, 0.668, 0.4877, 0.6567, 0.5001, 0.6579, 0.4916, 0.6989, 0.4647, 0.7302, 0.4683, 0.7229, 0.4976, 0.7073, 0.4497, 0.7302, 0.4683, 0.6989, 0.4647, 0.7302, 0.4683, 0.8152, 0.4793, 0.8029, 0.5051, 0.2501, 0.4921, 0.2551, 0.5316, 0.2236, 0.5023, 0.348, 0.4565, 0.3595, 0.4796, 0.336, 0.4705, 0.3932, 0.439, 0.4048, 0.4893, 0.3897, 0.48, 0.4783, 0.4925, 0.4009, 0.5161, 0.4048, 0.4893, 0.6654, 0.5133, 0.6743, 0.5173, 0.6667, 0.5193, 0.6636, 0.5038, 0.6566, 0.5124, 0.6567, 0.5001, 0.6156, 0.4673, 0.6373, 0.4459, 0.6304, 0.4622, 0.6943, 0.5093, 0.6989, 0.4647, 0.7229, 0.4976, 0.3913, 0.8779, 0.4157, 0.9794, 0.3087, 0.9352, 0.931, 0.408, 0.9999, 0.552, 0.9013, 0.4926, 0.1356, 0.5146, 0.001963, 0.6294, 9.895e-05, 0.4746, 0.3729, 0.5093, 0.3311, 0.5226, 0.3531, 0.4979, 0.668, 0.4877, 0.673, 0.5047, 0.6636, 0.5038, 0.6989, 0.4647, 0.6943, 0.5093, 0.6865, 0.4818, 0.6781, 0.2412, 0.6957, 0.2458, 0.6816, 0.2483, 0.2818, 0.4693, 0.2839, 0.4952, 0.2676, 0.4826, 0.3729, 0.5093, 0.3541, 0.5468, 0.3426, 0.5408, 0.7092, 0.3821, 0.6889, 0.4049, 0.6927, 0.3844, 0.6156, 0.4673, 0.6567, 0.5001, 0.6093, 0.4835, 0.8459, 0.3561, 0.931, 0.408, 0.9013, 0.4926, 0.9013, 0.4926, 0.9999, 0.552, 0.8701, 0.5443, 0.2818, 0.4693, 0.3008, 0.4752, 0.2936, 0.4808, 0.6654, 0.5133, 0.6595, 0.5206, 0.6566, 0.5124, 0.6567, 0.5001, 0.603, 0.5116, 0.6093, 0.4835, 0.6943, 0.5093, 0.6743, 0.5173, 0.673, 0.5047, 0.2703, 0.5104, 0.2797, 0.5445, 0.2551, 0.5316, 0.5345, 0.487, 0.4969, 0.528, 0.4783, 0.4925, 0.6566, 0.5124, 0.6043, 0.5279, 0.603, 0.5116, 0.7302, 0.4683, 0.8029, 0.5051, 0.7229, 0.4976, 0.3119, 0.5333, 0.2797, 0.5445, 0.291, 0.5227, 0.3155, 0.5016, 0.3184, 0.5297, 0.3029, 0.512, 0.5283, 0.4742, 0.4783, 0.4925, 0.491, 0.4617, 0.4783, 0.4925, 0.4969, 0.528, 0.4534, 0.5209, 0.6743, 0.5173, 0.6771, 0.5237, 0.6667, 0.5193, 0.1297, 0.5682, 0.2069, 0.5559, 0.2077, 0.6086, 0.2069, 0.5559, 0.2282, 0.589, 0.2077, 0.6086, 0.603, 0.5116, 0.5345, 0.487, 0.6093, 0.4835, 0.5518, 0.5191, 0.5681, 0.5403, 0.555, 0.5666, 0.6667, 0.5193, 0.666, 0.5314, 0.6595, 0.5206, 0.6771, 0.5237, 0.6943, 0.5093, 0.6952, 0.5378, 0.8701, 0.5443, 0.9999, 0.552, 0.9031, 0.6319, 0.2236, 0.5023, 0.2551, 0.5316, 0.2069, 0.5559, 0.2551, 0.5316, 0.2282, 0.589, 0.2069, 0.5559, 0.3177, 0.5602, 0.2967, 0.5524, 0.3119, 0.5333, 0.3184, 0.5297, 0.3326, 0.5509, 0.3119, 0.5333, 0.673, 0.5398, 0.609, 0.5463, 0.666, 0.5314, 0.6734, 0.5288, 0.6771, 0.5237, 0.6828, 0.5329, 0.8029, 0.5051, 0.8701, 0.5443, 0.7947, 0.5479, 0.2077, 0.6086, 0.142, 0.6565, 0.1297, 0.5682, 0.609, 0.5463, 0.5972, 0.5765, 0.5774, 0.5675, 0.6595, 0.5206, 0.609, 0.5463, 0.6043, 0.5279, 0.7229, 0.4976, 0.7947, 0.5479, 0.7111, 0.5467, 0.7976, 0.613, 0.7155, 0.5665, 0.7947, 0.5479, 0.7076, 0.279, 0.6986, 0.2806, 0.7082, 0.2735, 0.4857, 0.5619, 0.4627, 0.5809, 0.4039, 0.5394, 0.5204, 0.5288, 0.5345, 0.487, 0.5518, 0.5191, 0.6952, 0.5378, 0.7111, 0.5467, 0.6961, 0.5653, 0.841, 0.8587, 0.9042, 0.6677, 0.9777, 0.701, 0.4969, 0.528, 0.5204, 0.5288, 0.5209, 0.5691, 0.5204, 0.5288, 0.555, 0.5666, 0.5209, 0.5691, 0.5681, 0.5403, 0.5774, 0.5675, 0.555, 0.5666, 0.5774, 0.5675, 0.5648, 0.5838, 0.555, 0.5666, 0.5782, 0.5874, 0.585, 0.5863, 0.5876, 0.5985, 0.2797, 0.5445, 0.2697, 0.5889, 0.2551, 0.5316, 0.2697, 0.5889, 0.3, 0.6021, 0.254, 0.616, 0.5209, 0.5691, 0.5223, 0.6042, 0.4857, 0.5619, 0.5209, 0.5691, 0.555, 0.5666, 0.5499, 0.5947, 0.6047, 0.5866, 0.585, 0.5863, 0.5972, 0.5765, 0.6734, 0.5288, 0.673, 0.5398, 0.666, 0.5314, 0.7111, 0.5467, 0.7155, 0.5665, 0.6961, 0.5653, 0.4857, 0.5619, 0.4921, 0.6116, 0.4627, 0.5809, 0.6043, 0.5279, 0.5774, 0.5675, 0.5681, 0.5403, 0.5648, 0.5838, 0.5782, 0.5874, 0.5716, 0.5898, 0.585, 0.5863, 0.5774, 0.5675, 0.5972, 0.5765, 0.6155, 0.5714, 0.6047, 0.5866, 0.5972, 0.5765, 0.7111, 0.5467, 0.7947, 0.5479, 0.7155, 0.5665, 0.9042, 0.6677, 0.784, 0.729, 0.796, 0.6726, 0.4969, 0.528, 0.4857, 0.5619, 0.4534, 0.5209, 0.5959, 0.596, 0.6078, 0.5976, 0.6015, 0.6066, 0.7161, 0.5872, 0.6961, 0.5653, 0.7155, 0.5665, 0.8701, 0.5443, 0.7976, 0.613, 0.7947, 0.5479, 0.1297, 0.5682, 0.142, 0.6565, 0.001963, 0.6294, 0.2077, 0.6086, 0.2282, 0.589, 0.2315, 0.6132, 0.2282, 0.589, 0.254, 0.616, 0.2315, 0.6132, 0.3561, 0.6195, 0.326, 0.6186, 0.3335, 0.5903, 0.4039, 0.5394, 0.4534, 0.5209, 0.4857, 0.5619, 0.5648, 0.5838, 0.5536, 0.6033, 0.5499, 0.5947, 0.5782, 0.5874, 0.5774, 0.5675, 0.585, 0.5863, 0.7147, 0.61, 0.7986, 0.6422, 0.7132, 0.6364, 0.555, 0.5666, 0.5648, 0.5838, 0.5499, 0.5947, 0.5782, 0.5874, 0.5817, 0.6029, 0.5716, 0.5898, 0.5782, 0.5874, 0.5876, 0.5985, 0.5817, 0.6029, 0.6047, 0.5866, 0.6078, 0.5976, 0.5959, 0.596, 0.5876, 0.5985, 0.6015, 0.6066, 0.5817, 0.6029, 0.254, 0.616, 0.2684, 0.6532, 0.256, 0.6453, 0.3039, 0.6235, 0.2809, 0.6676, 0.2684, 0.6532, 0.603, 0.5116, 0.5681, 0.5403, 0.5518, 0.5191, 0.4857, 0.5619, 0.5223, 0.6042, 0.4921, 0.6116, 0.592, 0.6573, 0.5978, 0.6742, 0.5901, 0.6672, 0.7147, 0.61, 0.6983, 0.5902, 0.7161, 0.5872, 0.9031, 0.6319, 0.7986, 0.6422, 0.7976, 0.613, 0.4137, 0.5661, 0.4627, 0.5809, 0.4283, 0.5914, 0.585, 0.5863, 0.5959, 0.596, 0.5876, 0.5985, 0.7147, 0.61, 0.7161, 0.5872, 0.7976, 0.613, 0.3641, 0.6361, 0.3859, 0.6749, 0.3298, 0.6541, 0.4627, 0.5809, 0.4921, 0.6116, 0.4721, 0.6174, 0.5499, 0.5947, 0.5373, 0.6165, 0.5223, 0.6042, 0.5817, 0.6029, 0.6015, 0.6066, 0.5971, 0.6136, 0.7147, 0.61, 0.6998, 0.6291, 0.7, 0.6094, 0.2809, 0.6676, 0.3181, 0.6812, 0.2823, 0.6994, 0.2315, 0.6132, 0.2146, 0.6393, 0.2077, 0.6086, 0.5817, 0.6029, 0.5536, 0.6033, 0.5716, 0.5898, 0.624, 0.6041, 0.6015, 0.6066, 0.6078, 0.5976, 0.7132, 0.6364, 0.6977, 0.6408, 0.6998, 0.6291, 0.3859, 0.6749, 0.3181, 0.6812, 0.3298, 0.6541, 0.5637, 0.6193, 0.5373, 0.6165, 0.5536, 0.6033, 0.6238, 0.6145, 0.6408, 0.6192, 0.6236, 0.6345, 0.6983, 0.5902, 0.6408, 0.6192, 0.624, 0.6041, 0.9031, 0.6319, 0.796, 0.6726, 0.7986, 0.6422, 0.2315, 0.6132, 0.256, 0.6453, 0.2304, 0.646, 0.2304, 0.646, 0.2508, 0.6636, 0.2265, 0.6648, 0.2684, 0.6532, 0.2508, 0.6636, 0.256, 0.6453, 0.4721, 0.6174, 0.5041, 0.6337, 0.4864, 0.6512, 0.5223, 0.6042, 0.5373, 0.6165, 0.5171, 0.6442, 0.5971, 0.6136, 0.6101, 0.6256, 0.5856, 0.6233, 0.6977, 0.6408, 0.6452, 0.6445, 0.6998, 0.6291, 0.6508, 0.6511, 0.7042, 0.6539, 0.65, 0.6618, 0.6998, 0.6291, 0.7147, 0.61, 0.7132, 0.6364, 0.2304, 0.646, 0.1952, 0.6572, 0.2146, 0.6393, 0.1915, 0.6855, 0.142, 0.6565, 0.1952, 0.6572, 0.6101, 0.6256, 0.6015, 0.6066, 0.6238, 0.6145, 0.6452, 0.6445, 0.6508, 0.6511, 0.6353, 0.6428, 0.142, 0.6565, 0.0236, 0.7803, 0.001963, 0.6294, 0.265, 0.6839, 0.228, 0.6975, 0.2605, 0.6712, 0.6238, 0.6145, 0.6236, 0.6345, 0.6101, 0.6256, 0.1915, 0.6855, 0.2012, 0.69, 0.1911, 0.6989, 0.2265, 0.6648, 0.228, 0.6975, 0.2012, 0.69, 0.2684, 0.6532, 0.2809, 0.6676, 0.2605, 0.6712, 0.5785, 0.6637, 0.592, 0.6573, 0.5901, 0.6672, 0.5209, 0.5691, 0.5499, 0.5947, 0.5223, 0.6042, 0.5041, 0.6337, 0.5171, 0.6442, 0.517, 0.6595, 0.6236, 0.6345, 0.6408, 0.6192, 0.6353, 0.6428, 0.1915, 0.6855, 0.1432, 0.718, 0.142, 0.6565, 0.228, 0.6975, 0.2631, 0.6981, 0.2605, 0.7097, 0.2265, 0.6648, 0.2508, 0.6636, 0.228, 0.6975, 0.5817, 0.6029, 0.5856, 0.6233, 0.5637, 0.6193, 0.6408, 0.6192, 0.6452, 0.6445, 0.6353, 0.6428, 0.1952, 0.6572, 0.2012, 0.69, 0.1915, 0.6855, 0.2508, 0.6636, 0.2605, 0.6712, 0.228, 0.6975, 0.5223, 0.6042, 0.5041, 0.6337, 0.4921, 0.6116, 0.5814, 0.6498, 0.5637, 0.6193, 0.5856, 0.6233, 0.6508, 0.6511, 0.65, 0.6618, 0.64, 0.6584, 0.796, 0.6726, 0.7132, 0.6364, 0.7986, 0.6422, 0.2605, 0.6712, 0.2809, 0.6676, 0.265, 0.6839, 0.299, 0.7321, 0.2788, 0.7103, 0.2823, 0.6994, 0.3468, 0.7025, 0.4155, 0.7126, 0.3406, 0.7362, 0.3764, 0.6887, 0.3859, 0.6749, 0.4155, 0.7126, 0.4441, 0.6214, 0.4292, 0.6809, 0.401, 0.6484, 0.4627, 0.5809, 0.4441, 0.6214, 0.4283, 0.5914, 0.5041, 0.6337, 0.517, 0.6595, 0.4864, 0.6512, 0.6101, 0.6256, 0.6236, 0.6345, 0.613, 0.6428, 0.6236, 0.6345, 0.6353, 0.6428, 0.6267, 0.6512, 0.5752, 0.6713, 0.5631, 0.6646, 0.5785, 0.6637, 0.1432, 0.718, 0.2046, 0.7123, 0.1704, 0.7483, 0.4864, 0.6512, 0.517, 0.6595, 0.4296, 0.8032, 0.2967, 0.5524, 0.3, 0.6021, 0.2697, 0.5889, 0.5223, 0.6042, 0.5171, 0.6442, 0.5041, 0.6337, 0.6078, 0.5976, 0.6195, 0.5796, 0.624, 0.6041, 0.615, 0.6639, 0.6326, 0.6792, 0.6147, 0.6858, 0.6326, 0.6792, 0.64, 0.6584, 0.6447, 0.6705, 0.265, 0.6839, 0.2823, 0.6994, 0.2631, 0.6981, 0.3468, 0.7025, 0.3073, 0.7391, 0.299, 0.7321, 0.4864, 0.6512, 0.4296, 0.8032, 0.4292, 0.6809, 0.517, 0.6595, 0.4745, 0.813, 0.4296, 0.8032, 0.5494, 0.6309, 0.5457, 0.6523, 0.5394, 0.6446, 0.5856, 0.6233, 0.5925, 0.642, 0.5814, 0.6498, 0.613, 0.6428, 0.5925, 0.642, 0.6101, 0.6256, 0.613, 0.6428, 0.615, 0.6639, 0.6018, 0.6529, 0.6353, 0.6428, 0.6508, 0.6511, 0.64, 0.6584, 0.3181, 0.6812, 0.299, 0.7321, 0.2823, 0.6994, 0.517, 0.6595, 0.5457, 0.6523, 0.4745, 0.813, 0.784, 0.729, 0.7042, 0.6539, 0.796, 0.6726, 0.2269, 0.7321, 0.1704, 0.7483, 0.2046, 0.7123, 0.2269, 0.7321, 0.2605, 0.7097, 0.2585, 0.7289, 0.3181, 0.6812, 0.3764, 0.6887, 0.3468, 0.7025, 0.3922, 0.8022, 0.3913, 0.8779, 0.3576, 0.8061, 0.64, 0.6584, 0.6267, 0.6512, 0.6353, 0.6428, 0.64, 0.6584, 0.65, 0.6618, 0.6447, 0.6705, 0.1432, 0.718, 0.1094, 0.8221, 0.0236, 0.7803, 0.4588, 0.644, 0.4864, 0.6512, 0.4292, 0.6809, 0.5394, 0.6446, 0.5457, 0.6523, 0.5395, 0.6489, 0.1956, 0.7719, 0.2511, 0.7486, 0.2223, 0.7934, 0.3073, 0.7391, 0.3406, 0.7362, 0.3106, 0.7532, 0.5631, 0.6646, 0.4745, 0.813, 0.5457, 0.6523, 0.5925, 0.642, 0.6018, 0.6529, 0.592, 0.6573, 0.5901, 0.6672, 0.5978, 0.6742, 0.5904, 0.6756, 0.1704, 0.7483, 0.1956, 0.7719, 0.1094, 0.8221, 0.2585, 0.7289, 0.2776, 0.7286, 0.2641, 0.7378, 0.2788, 0.7103, 0.2585, 0.7289, 0.2605, 0.7097, 0.2968, 0.75, 0.299, 0.7321, 0.3073, 0.7391, 0.6236, 0.6345, 0.6267, 0.6512, 0.613, 0.6428, 0.2748, 0.748, 0.2811, 0.7721, 0.2668, 0.7695, 0.5457, 0.6523, 0.5814, 0.6498, 0.5631, 0.6646, 0.592, 0.6573, 0.5814, 0.6498, 0.5925, 0.642, 0.5978, 0.6742, 0.5849, 0.6833, 0.5904, 0.6756, 0.65, 0.6618, 0.7674, 0.7612, 0.6447, 0.6705, 0.9042, 0.6677, 0.9999, 0.552, 0.9777, 0.701, 0.2511, 0.7486, 0.2748, 0.748, 0.2668, 0.7695, 0.2889, 0.7432, 0.2894, 0.735, 0.299, 0.7321, 0.2631, 0.6981, 0.2788, 0.7103, 0.2605, 0.7097, 0.3519, 0.5635, 0.3426, 0.5408, 0.3541, 0.5468, 0.5901, 0.6672, 0.5792, 0.669, 0.5785, 0.6637, 0.2968, 0.75, 0.3106, 0.7532, 0.2959, 0.7683, 0.5861, 0.8328, 0.4541, 0.8909, 0.4745, 0.813, 0.5631, 0.6646, 0.5752, 0.6713, 0.5861, 0.8328, 0.5814, 0.6498, 0.5785, 0.6637, 0.5631, 0.6646, 0.6267, 0.6512, 0.6326, 0.6792, 0.615, 0.6639, 0.2223, 0.7934, 0.1094, 0.8221, 0.1956, 0.7719, 0.2223, 0.7934, 0.2668, 0.7695, 0.2501, 0.8188, 0.4155, 0.7126, 0.3576, 0.8061, 0.3406, 0.7362, 0.6724, 0.8263, 0.5849, 0.6833, 0.6147, 0.6858, 0.6326, 0.6792, 0.6724, 0.8263, 0.6147, 0.6858, 0.2811, 0.7721, 0.2889, 0.7432, 0.2968, 0.75, 0.3922, 0.8022, 0.4296, 0.8032, 0.3913, 0.8779, 0.3913, 0.8779, 0.4541, 0.8909, 0.4157, 0.9794, 0.4541, 0.8909, 0.5356, 0.9298, 0.4157, 0.9794, 0.6724, 0.8263, 0.5356, 0.9298, 0.5861, 0.8328, 0.2511, 0.7486, 0.2641, 0.7378, 0.2748, 0.748, 0.3576, 0.8061, 0.3106, 0.7532, 0.3406, 0.7362, 0.7244, 0.7979, 0.739, 0.9221, 0.6724, 0.8263, 0.2811, 0.7721, 0.2959, 0.7683, 0.2864, 0.8241, 0.3913, 0.8779, 0.2864, 0.8241, 0.3576, 0.8061, 0.9031, 0.6319, 0.9042, 0.6677, 0.796, 0.6726, 0.1094, 0.8221, 0.1655, 0.8862, 0.01465, 0.9003, 0.7674, 0.7612, 0.841, 0.8587, 0.7244, 0.7979, 0.2501, 0.8188, 0.1655, 0.8862, 0.2223, 0.7934, 0.0236, 0.7803, 0.1094, 0.8221, 0.01465, 0.9003, 0.4157, 0.9794, 0.5356, 0.9298, 0.5075, 0.9769, 0.739, 0.9221, 0.5075, 0.9769, 0.5356, 0.9298, 0.9777, 0.701, 0.921, 0.9794, 0.841, 0.8587, 0.2864, 0.8241, 0.1925, 0.9083, 0.2501, 0.8188, 0.1655, 0.8862, 0.1925, 0.9083, 0.01465, 0.9003, 0.388, 0.3326, 0.3834, 0.3663, 0.3765, 0.3323, 0.9013, 0.4926, 0.8701, 0.5443, 0.8152, 0.4793, 0.8459, 0.3561, 0.947, 0.3083, 0.931, 0.408, 0.4296, 0.8032, 0.4541, 0.8909, 0.3913, 0.8779, 0.9999, 0.552, 0.9042, 0.6677, 0.9031, 0.6319, 0.854, 0.3163, 0.7165, 0.295, 0.8263, 0.2186, 0.792, 0.1655, 0.7164, 0.2604, 0.7094, 0.2409, 0.2756, 0.1666, 0.3211, 0.2898, 0.2993, 0.2857, 0.2236, 0.5023, 0.1389, 0.4609, 0.2501, 0.4921, 0.2811, 0.7721, 0.2501, 0.8188, 0.2668, 0.7695, 0.7674, 0.7612, 0.6326, 0.6792, 0.6447, 0.6705, 0.854, 0.3163, 0.947, 0.3083, 0.8459, 0.3561, 0.784, 0.729, 0.841, 0.8587, 0.7674, 0.7612, 0.6943, 0.5093, 0.6783, 0.4935, 0.6865, 0.4818, 0.6813, 0.4593, 0.6989, 0.4647, 0.6865, 0.4818, 0.6831, 0.3801, 0.6952, 0.3517, 0.6927, 0.3844, 0.5895, 0.3378, 0.6222, 0.291, 0.6375, 0.3457, 0.6222, 0.291, 0.6687, 0.2918, 0.6628, 0.3148, 0.6375, 0.3457, 0.6107, 0.369, 0.5895, 0.3378, 0.5494, 0.2237, 0.5334, 0.2413, 0.5239, 0.2321, 0.4151, 0.2484, 0.4363, 0.2506, 0.4157, 0.2618, 0.466, 0.2759, 0.5024, 0.2488, 0.5306, 0.2578, 0.5185, 0.3144, 0.4961, 0.3474, 0.4883, 0.3186, 0.4128, 0.4223, 0.4423, 0.4367, 0.3932, 0.439, 0.4961, 0.3474, 0.4408, 0.3279, 0.4883, 0.3186, 0.4128, 0.4223, 0.3785, 0.4075, 0.4027, 0.3976, 0.841, 0.8587, 0.921, 0.9794, 0.739, 0.9221, 0.3106, 0.7532, 0.2968, 0.75, 0.3073, 0.7391, 0.2496, 0.2991, 0.255, 0.3059, 0.1295, 0.2838, 0.255, 0.3059, 0.1443, 0.347, 0.1295, 0.2838, 0.1443, 0.347, 0.275, 0.3213, 0.2852, 0.3569, 0.1297, 0.5682, 0.2236, 0.5023, 0.2069, 0.5559, 0.517, 0.6595, 0.5394, 0.6446, 0.5395, 0.6489, 0.5494, 0.6309, 0.5171, 0.6442, 0.5373, 0.6165, 0.5856, 0.6233, 0.6101, 0.6256, 0.5925, 0.642, 0.615, 0.6639, 0.5978, 0.6742, 0.6018, 0.6529, 0.6961, 0.5653, 0.6806, 0.5469, 0.6952, 0.5378, 0.6806, 0.5469, 0.6828, 0.5329, 0.6865, 0.5338, 0.6961, 0.5653, 0.6195, 0.5796, 0.6806, 0.5469, 0.6507, 0.4255, 0.6813, 0.4593, 0.6373, 0.4459, 0.6865, 0.4818, 0.6766, 0.4762, 0.6813, 0.4593, 0.8263, 0.2186, 0.7169, 0.2726, 0.7164, 0.2604, 0.6543, 0.2468, 0.6741, 0.2321, 0.6608, 0.2484, 0.6781, 0.2412, 0.6741, 0.2321, 0.6972, 0.2325, 0.6296, 0.2526, 0.6964, 0.1185, 0.6543, 0.2468, 0.6015, 0.6066, 0.624, 0.6041, 0.6238, 0.6145, 0.6238, 0.6145, 0.624, 0.6041, 0.6408, 0.6192, 0.5849, 0.6833, 0.5752, 0.6713, 0.5781, 0.6715, 0.6943, 0.5093, 0.7111, 0.5467, 0.6952, 0.5378, 0.7302, 0.4683, 0.7073, 0.4497, 0.7367, 0.4561, 0.8459, 0.3561, 0.8152, 0.4793, 0.7367, 0.4244, 0.6304, 0.4622, 0.6579, 0.4916, 0.6156, 0.4673, 0.6994, 0.3144, 0.7172, 0.3209, 0.7101, 0.3496, 0.7076, 0.279, 0.7169, 0.2726, 0.7183, 0.2792, 0.6608, 0.2484, 0.6628, 0.2544, 0.6543, 0.2468, 0.6296, 0.2526, 0.6543, 0.2468, 0.6628, 0.2544, 0.5743, 0.2724, 0.5609, 0.2991, 0.5478, 0.2822, 0.5478, 0.2822, 0.5306, 0.2578, 0.5479, 0.2586, 0.6013, 0.2689, 0.5743, 0.2724, 0.5668, 0.2543, 0.6158, 0.1056, 0.586, 0.2448, 0.5706, 0.2332, 0.4386, 0.3019, 0.4408, 0.3279, 0.4131, 0.3094, 0.4027, 0.3976, 0.4401, 0.3837, 0.4128, 0.4223, 0.4961, 0.3474, 0.4799, 0.4071, 0.4401, 0.3837, 0.5752, 0.6713, 0.5792, 0.669, 0.5781, 0.6715, 0.6408, 0.6192, 0.6998, 0.6291, 0.6452, 0.6445, 0.6296, 0.2526, 0.6013, 0.2689, 0.6107, 0.2514, 0.7183, 0.2792, 0.8263, 0.2186, 0.7165, 0.295, 0.3932, 0.439, 0.3504, 0.4445, 0.3785, 0.4075, 0.3997, 0.2821, 0.3693, 0.2803, 0.383, 0.2672, 0.3211, 0.2898, 0.2756, 0.1666, 0.3599, 0.2686, 0.3693, 0.2803, 0.3211, 0.2898, 0.3599, 0.2686, 0.3085, 0.3904, 0.2843, 0.4011, 0.2824, 0.3829, 0.3206, 0.3196, 0.2852, 0.3569, 0.2955, 0.3154, 0.2936, 0.2965, 0.2955, 0.3154, 0.2863, 0.3066, 0.2678, 0.3063, 0.255, 0.3059, 0.2496, 0.2991, 0.2605, 0.2918, 0.2483, 0.2955, 0.2562, 0.281, 0.2391, 0.2847, 0.1295, 0.2838, 0.2401, 0.2783, 0.4363, 0.2506, 0.4413, 0.1081, 0.4631, 0.2583, 0.4151, 0.2484, 0.4413, 0.1081, 0.4363, 0.2506, 0.2993, 0.2857, 0.2871, 0.2839, 0.2775, 0.2737, 0.2545, 0.2653, 0.2493, 0.2596, 0.2775, 0.2737, 0.1809, 0.1785, 0.2775, 0.2737, 0.2493, 0.2596, 0.3519, 0.5635, 0.4039, 0.5394, 0.4137, 0.5661, 0.3298, 0.6541, 0.3561, 0.6195, 0.3641, 0.6361, 0.326, 0.6186, 0.3168, 0.5832, 0.3335, 0.5903, 0.3752, 0.5928, 0.3519, 0.5635, 0.4137, 0.5661, 0.4283, 0.5914, 0.401, 0.6484, 0.3844, 0.6159, 0.4721, 0.6174, 0.4588, 0.644, 0.4441, 0.6214, 0.3752, 0.5928, 0.4283, 0.5914, 0.3844, 0.6159, 0.3311, 0.5226, 0.3326, 0.5509, 0.3184, 0.5297, 0.3029, 0.512, 0.3119, 0.5333, 0.291, 0.5227, 0.2501, 0.4921, 0.2839, 0.4952, 0.2703, 0.5104, 0.2936, 0.4808, 0.3029, 0.512, 0.2839, 0.4952, 0.1389, 0.4609, 0.2657, 0.4617, 0.2501, 0.4921, 0.1341, 0.4298, 0.1389, 0.4609, 9.895e-05, 0.4746, 0.2933, 0.4317, 0.3057, 0.4576, 0.2847, 0.4554, 0.3691, 0.4691, 0.3772, 0.4882, 0.3595, 0.4796, 0.3291, 0.4878, 0.3595, 0.4796, 0.3531, 0.4979, 0.3181, 0.441, 0.336, 0.4705, 0.3057, 0.4576, 0.2919, 0.4176, 0.2684, 0.4477, 0.1389, 0.4609, 0.2852, 0.3569, 0.1389, 0.3719, 0.1443, 0.347, 0.1389, 0.4609, 0.2684, 0.4477, 0.2657, 0.4617, 0.3291, 0.4878, 0.3311, 0.5226, 0.3155, 0.5016, 0.4009, 0.5161, 0.4039, 0.5394, 0.3541, 0.5468, 0.2824, 0.3829, 0.1341, 0.4298, 0.1389, 0.3719, 0.2847, 0.4554, 0.3008, 0.4752, 0.2818, 0.4693, 0.3772, 0.4882, 0.3531, 0.4979, 0.3595, 0.4796, 0.3057, 0.4576, 0.3291, 0.4878, 0.3008, 0.4752, 0.3772, 0.4882, 0.4009, 0.5161, 0.3729, 0.5093, 0.2847, 0.4554, 0.2657, 0.4617, 0.2684, 0.4477, 0.2933, 0.4317, 0.2847, 0.4554, 0.2684, 0.4477, 0.3177, 0.5602, 0.3326, 0.5509, 0.3275, 0.5668, 0.3641, 0.6361, 0.401, 0.6484, 0.3859, 0.6749, 0.2676, 0.4826, 0.2657, 0.4617, 0.2818, 0.4693, 0.3561, 0.6195, 0.3844, 0.6159, 0.3641, 0.6361, 0.3519, 0.5635, 0.3752, 0.5928, 0.3467, 0.5803, 0.3119, 0.5333, 0.3326, 0.5509, 0.3177, 0.5602, 0.3398, 0.5738, 0.3326, 0.5509, 0.3519, 0.5635, 0.3335, 0.5903, 0.3275, 0.5668, 0.3398, 0.5738, 0.3168, 0.5832, 0.3177, 0.5602, 0.3275, 0.5668, 0.3467, 0.5803, 0.3335, 0.5903, 0.3398, 0.5738, 0.3519, 0.5635, 0.3467, 0.5803, 0.3398, 0.5738, 0.326, 0.6186, 0.3039, 0.6235, 0.3, 0.6021, 0.254, 0.616, 0.3, 0.6021, 0.3039, 0.6235, 0.3039, 0.6235, 0.326, 0.6186, 0.3298, 0.6541, 0.2959, 0.7683, 0.2811, 0.7721, 0.2968, 0.75, 0.2511, 0.7486, 0.2585, 0.7289, 0.2641, 0.7378, 0.2269, 0.7321, 0.2585, 0.7289, 0.2511, 0.7486, 0.228, 0.6975, 0.2269, 0.7321, 0.2046, 0.7123, 0.2012, 0.69, 0.2046, 0.7123, 0.1911, 0.6989, 0.2641, 0.7378, 0.2776, 0.7286, 0.2748, 0.748, 0.6952, 0.5378, 0.6865, 0.5338, 0.6771, 0.5237, 0.6952, 0.5378, 0.6806, 0.5469, 0.6865, 0.5338, 0.6865, 0.5338, 0.6828, 0.5329, 0.6771, 0.5237, 0.6806, 0.5469, 0.6155, 0.5714, 0.673, 0.5398, 0.6983, 0.5902, 0.6266, 0.5891, 0.6961, 0.5653, 0.624, 0.6041, 0.6195, 0.5796, 0.6266, 0.5891, 0.6047, 0.5866, 0.6195, 0.5796, 0.6078, 0.5976, 0.673, 0.5047, 0.6654, 0.5133, 0.6636, 0.5038, 0.6771, 0.5237, 0.6734, 0.5288, 0.6667, 0.5193, 0.7042, 0.6539, 0.784, 0.729, 0.65, 0.6618, 0.7092, 0.3821, 0.6952, 0.3517, 0.7101, 0.3496, 0.696, 0.2767, 0.6853, 0.2733, 0.6938, 0.2565, 0.7071, 0.2619, 0.6957, 0.2458, 0.7164, 0.2604, 0.5791, 0.01528, 0.4845, 0.1016, 0.4642, 9.895e-05, 0.4845, 0.1016, 0.4413, 0.1081, 0.4642, 9.895e-05, 0.5791, 0.01528, 0.6483, 0.02869, 0.6158, 0.1056, 0.4845, 0.1016, 0.5239, 0.2321, 0.5024, 0.2488, 0.6483, 0.02869, 0.7808, 0.07272, 0.6964, 0.1185, 0.4845, 0.1016, 0.5657, 0.09337, 0.5494, 0.2237, 0.6628, 0.2544, 0.6781, 0.2412, 0.6816, 0.2483, 0.7808, 0.07272, 0.9043, 0.07791, 0.792, 0.1655, 0.5334, 0.2413, 0.5306, 0.2578, 0.5024, 0.2488, 0.586, 0.2448, 0.6107, 0.2514, 0.6013, 0.2689, 0.6158, 0.1056, 0.5706, 0.2332, 0.5494, 0.2237, 0.646, 0.2689, 0.6666, 0.2613, 0.6745, 0.271, 0.6741, 0.2321, 0.6781, 0.2412, 0.6628, 0.2544, 0.586, 0.2448, 0.5668, 0.2543, 0.5644, 0.2426, 0.5494, 0.2237, 0.5706, 0.2332, 0.5644, 0.2426, 0.5334, 0.2413, 0.5488, 0.2409, 0.5479, 0.2586, 0.6816, 0.2483, 0.6863, 0.2547, 0.6745, 0.271, 0.7572, 0.1371, 0.792, 0.1655, 0.7094, 0.2409, 0.3285, 0.1321, 0.3725, 0.2554, 0.3599, 0.2686, 0.6863, 0.2547, 0.6938, 0.2565, 0.6853, 0.2733, 0.7047, 0.2978, 0.7165, 0.295, 0.7172, 0.3209, 0.6957, 0.2458, 0.6938, 0.2565, 0.6863, 0.2547, 0.3285, 0.1321, 0.4413, 0.1081, 0.4151, 0.2484, 0.7094, 0.2409, 0.7164, 0.2604, 0.6957, 0.2458, 0.1579, 0.1911, 0.1295, 0.2838, 0.01271, 0.3307, 0.2401, 0.2783, 0.1295, 0.2838, 0.1579, 0.1911, 0.3989, 0.264, 0.4157, 0.2618, 0.4167, 0.2813, 0.4151, 0.2484, 0.4157, 0.2618, 0.3989, 0.264, 0.5743, 0.2724, 0.5478, 0.2822, 0.5479, 0.2586, 0.7169, 0.2726, 0.7082, 0.2735, 0.7071, 0.2619, 0.2469, 0.2836, 0.2483, 0.2955, 0.2391, 0.2847, 0.2545, 0.2653, 0.2775, 0.2737, 0.2723, 0.2801, 0.3951, 0.249, 0.3989, 0.264, 0.383, 0.2672, 0.5239, 0.2766, 0.5185, 0.3144, 0.4883, 0.3186, 0.1809, 0.1785, 0.2493, 0.2596, 0.2444, 0.2617, 0.383, 0.2672, 0.3693, 0.2803, 0.3599, 0.2686, 0.4157, 0.2618, 0.4363, 0.2506, 0.4342, 0.2817, 0.4631, 0.2583, 0.466, 0.2759, 0.4342, 0.2817, 0.7165, 0.295, 0.7047, 0.2978, 0.7076, 0.279, 0.2723, 0.2801, 0.2832, 0.2886, 0.2743, 0.2999, 0.6687, 0.2918, 0.6745, 0.271, 0.6853, 0.2733, 0.2775, 0.2737, 0.2871, 0.2839, 0.2832, 0.2886, 0.2605, 0.2918, 0.2743, 0.2999, 0.2678, 0.3063, 0.2936, 0.2965, 0.2863, 0.3066, 0.2743, 0.2999, 0.6628, 0.2544, 0.6666, 0.2613, 0.646, 0.2689, 0.2562, 0.281, 0.2469, 0.2836, 0.2401, 0.2783, 0.2743, 0.2999, 0.2863, 0.3066, 0.2791, 0.3153, 0.2444, 0.2617, 0.2493, 0.2596, 0.2545, 0.2653, 0.4167, 0.2813, 0.4386, 0.3019, 0.4131, 0.3094, 0.2871, 0.2839, 0.2993, 0.2857, 0.2936, 0.2965, 0.5478, 0.2822, 0.5609, 0.2991, 0.5185, 0.3144, 0.5609, 0.2991, 0.5895, 0.3378, 0.5277, 0.3432, 0.2678, 0.3063, 0.2791, 0.3153, 0.275, 0.3213, 0.2993, 0.2857, 0.3211, 0.2898, 0.3069, 0.3031, 0.2955, 0.3154, 0.2852, 0.3569, 0.275, 0.3213, 0.6994, 0.3144, 0.6841, 0.3299, 0.6628, 0.3148, 0.405, 0.3506, 0.4401, 0.3837, 0.4027, 0.3976, 0.4386, 0.3019, 0.466, 0.2759, 0.4883, 0.3186, 0.6375, 0.3457, 0.6841, 0.3299, 0.6712, 0.3742, 0.7047, 0.2978, 0.6994, 0.3144, 0.6687, 0.2918, 0.3765, 0.3323, 0.3834, 0.3663, 0.3583, 0.3662, 0.6107, 0.369, 0.5629, 0.3948, 0.5486, 0.3728, 0.8263, 0.2186, 0.9043, 0.07791, 0.947, 0.3083, 0.3765, 0.3323, 0.3405, 0.3401, 0.3423, 0.3142, 0.01271, 0.3307, 0.1389, 0.3719, 0.1341, 0.4298, 0.2852, 0.3569, 0.3191, 0.359, 0.3085, 0.3904, 0.3504, 0.4445, 0.348, 0.4565, 0.3181, 0.441, 0.588, 0.417, 0.5724, 0.4493, 0.5463, 0.4252, 0.3712, 0.3091, 0.4131, 0.3094, 0.388, 0.3326, 0.6841, 0.3299, 0.6994, 0.3144, 0.7101, 0.3496, 0.5277, 0.3432, 0.5486, 0.3728, 0.5158, 0.3956, 0.5644, 0.2426, 0.5668, 0.2543, 0.5479, 0.2586, 0.6268, 0.3928, 0.6507, 0.4255, 0.6373, 0.4459, 0.854, 0.3163, 0.8459, 0.3561, 0.7101, 0.3496, 0.4027, 0.3976, 0.3785, 0.4075, 0.3684, 0.3895, 0.5158, 0.3956, 0.5629, 0.3948, 0.5463, 0.4252, 0.6712, 0.3742, 0.6831, 0.3801, 0.6739, 0.4066, 0.405, 0.3506, 0.388, 0.3326, 0.4131, 0.3094, 0.2919, 0.4176, 0.1389, 0.4609, 0.1341, 0.4298, 0.5724, 0.4493, 0.6093, 0.4835, 0.5345, 0.487, 0.6927, 0.3844, 0.6889, 0.4049, 0.6739, 0.4066, 0.2919, 0.4176, 0.328, 0.4257, 0.3181, 0.441, 0.3583, 0.3662, 0.3401, 0.3955, 0.3191, 0.359, 0.3211, 0.2898, 0.3423, 0.3142, 0.3206, 0.3196, 0.4799, 0.4071, 0.5097, 0.4282, 0.491, 0.4617, 0.7049, 0.4, 0.7367, 0.4244, 0.7137, 0.4324, 0.3859, 0.6749, 0.401, 0.6484, 0.4292, 0.6809, 0.3504, 0.4445, 0.3932, 0.439, 0.3691, 0.4691, 0.5158, 0.3956, 0.5097, 0.4282, 0.4799, 0.4071, 0.6766, 0.4762, 0.6865, 0.4818, 0.6783, 0.4935, 0.5097, 0.4282, 0.5463, 0.4252, 0.5283, 0.4742, 0.5724, 0.4493, 0.588, 0.417, 0.6156, 0.4673, 0.5904, 0.6756, 0.5849, 0.6833, 0.5781, 0.6715, 0.4423, 0.4367, 0.4128, 0.4223, 0.4401, 0.3837, 0.7042, 0.6539, 0.6508, 0.6511, 0.6452, 0.6445, 0.7092, 0.3821, 0.8459, 0.3561, 0.7367, 0.4244, 0.2676, 0.4826, 0.2501, 0.4921, 0.2657, 0.4617, 0.6107, 0.369, 0.6268, 0.3928, 0.588, 0.417, 0.7137, 0.4324, 0.7367, 0.4244, 0.7367, 0.4561, 0.3401, 0.3955, 0.3785, 0.4075, 0.3504, 0.4445, 0.491, 0.4617, 0.4783, 0.4925, 0.4048, 0.4893, 0.6373, 0.4459, 0.6766, 0.4762, 0.668, 0.4877, 0.3029, 0.512, 0.291, 0.5227, 0.2703, 0.5104, 0.3008, 0.4752, 0.3291, 0.4878, 0.3155, 0.5016, 0.668, 0.4877, 0.6636, 0.5038, 0.6567, 0.5001, 0.7302, 0.4683, 0.7367, 0.4561, 0.8152, 0.4793, 0.2501, 0.4921, 0.2703, 0.5104, 0.2551, 0.5316, 0.348, 0.4565, 0.3691, 0.4691, 0.3595, 0.4796, 0.3932, 0.439, 0.4423, 0.4367, 0.4048, 0.4893, 0.4783, 0.4925, 0.4534, 0.5209, 0.4009, 0.5161, 0.6636, 0.5038, 0.6654, 0.5133, 0.6566, 0.5124, 0.1356, 0.5146, 0.1297, 0.5682, 0.001963, 0.6294, 0.3729, 0.5093, 0.3426, 0.5408, 0.3311, 0.5226, 0.668, 0.4877, 0.6783, 0.4935, 0.673, 0.5047, 0.6781, 0.2412, 0.6972, 0.2325, 0.6957, 0.2458, 0.2818, 0.4693, 0.2936, 0.4808, 0.2839, 0.4952, 0.3729, 0.5093, 0.4009, 0.5161, 0.3541, 0.5468, 0.7092, 0.3821, 0.7049, 0.4, 0.6889, 0.4049, 0.6156, 0.4673, 0.6579, 0.4916, 0.6567, 0.5001, 0.6654, 0.5133, 0.6667, 0.5193, 0.6595, 0.5206, 0.6567, 0.5001, 0.6566, 0.5124, 0.603, 0.5116, 0.6943, 0.5093, 0.6771, 0.5237, 0.6743, 0.5173, 0.2703, 0.5104, 0.291, 0.5227, 0.2797, 0.5445, 0.5345, 0.487, 0.5204, 0.5288, 0.4969, 0.528, 0.6566, 0.5124, 0.6595, 0.5206, 0.6043, 0.5279, 0.3119, 0.5333, 0.2967, 0.5524, 0.2797, 0.5445, 0.3155, 0.5016, 0.3311, 0.5226, 0.3184, 0.5297, 0.5283, 0.4742, 0.5345, 0.487, 0.4783, 0.4925, 0.603, 0.5116, 0.5518, 0.5191, 0.5345, 0.487, 0.6667, 0.5193, 0.6734, 0.5288, 0.666, 0.5314, 0.2551, 0.5316, 0.2697, 0.5889, 0.2282, 0.589, 0.3177, 0.5602, 0.3168, 0.5832, 0.2967, 0.5524, 0.673, 0.5398, 0.6155, 0.5714, 0.609, 0.5463, 0.609, 0.5463, 0.6155, 0.5714, 0.5972, 0.5765, 0.6595, 0.5206, 0.666, 0.5314, 0.609, 0.5463, 0.7229, 0.4976, 0.8029, 0.5051, 0.7947, 0.5479, 0.7976, 0.613, 0.7161, 0.5872, 0.7155, 0.5665, 0.3467, 0.5803, 0.3752, 0.5928, 0.3561, 0.6195, 0.5204, 0.5288, 0.5518, 0.5191, 0.555, 0.5666, 0.5774, 0.5675, 0.5782, 0.5874, 0.5648, 0.5838, 0.2797, 0.5445, 0.2967, 0.5524, 0.2697, 0.5889, 0.6047, 0.5866, 0.5959, 0.596, 0.585, 0.5863, 0.6734, 0.5288, 0.6828, 0.5329, 0.673, 0.5398, 0.6043, 0.5279, 0.609, 0.5463, 0.5774, 0.5675, 0.9042, 0.6677, 0.841, 0.8587, 0.784, 0.729, 0.4969, 0.528, 0.5209, 0.5691, 0.4857, 0.5619, 0.7161, 0.5872, 0.6983, 0.5902, 0.6961, 0.5653, 0.8701, 0.5443, 0.9031, 0.6319, 0.7976, 0.613, 0.2282, 0.589, 0.2697, 0.5889, 0.254, 0.616, 0.3561, 0.6195, 0.3298, 0.6541, 0.326, 0.6186, 0.5648, 0.5838, 0.5716, 0.5898, 0.5536, 0.6033, 0.7147, 0.61, 0.7976, 0.613, 0.7986, 0.6422, 0.5876, 0.5985, 0.5959, 0.596, 0.6015, 0.6066, 0.254, 0.616, 0.3039, 0.6235, 0.2684, 0.6532, 0.3039, 0.6235, 0.3298, 0.6541, 0.2809, 0.6676, 0.603, 0.5116, 0.6043, 0.5279, 0.5681, 0.5403, 0.592, 0.6573, 0.6018, 0.6529, 0.5978, 0.6742, 0.7147, 0.61, 0.7, 0.6094, 0.6983, 0.5902, 0.4137, 0.5661, 0.4039, 0.5394, 0.4627, 0.5809, 0.5499, 0.5947, 0.5536, 0.6033, 0.5373, 0.6165, 0.2809, 0.6676, 0.3298, 0.6541, 0.3181, 0.6812, 0.2315, 0.6132, 0.2304, 0.646, 0.2146, 0.6393, 0.5817, 0.6029, 0.5637, 0.6193, 0.5536, 0.6033, 0.7132, 0.6364, 0.7042, 0.6539, 0.6977, 0.6408, 0.5637, 0.6193, 0.5494, 0.6309, 0.5373, 0.6165, 0.6983, 0.5902, 0.7, 0.6094, 0.6408, 0.6192, 0.2315, 0.6132, 0.254, 0.616, 0.256, 0.6453, 0.2304, 0.646, 0.256, 0.6453, 0.2508, 0.6636, 0.2684, 0.6532, 0.2605, 0.6712, 0.2508, 0.6636, 0.4721, 0.6174, 0.4921, 0.6116, 0.5041, 0.6337, 0.2304, 0.646, 0.2265, 0.6648, 0.1952, 0.6572, 0.6101, 0.6256, 0.5971, 0.6136, 0.6015, 0.6066, 0.142, 0.6565, 0.1432, 0.718, 0.0236, 0.7803, 0.265, 0.6839, 0.2631, 0.6981, 0.228, 0.6975, 0.5785, 0.6637, 0.5814, 0.6498, 0.592, 0.6573, 0.1915, 0.6855, 0.1911, 0.6989, 0.1432, 0.718, 0.5817, 0.6029, 0.5971, 0.6136, 0.5856, 0.6233, 0.1952, 0.6572, 0.2265, 0.6648, 0.2012, 0.69, 0.5814, 0.6498, 0.5494, 0.6309, 0.5637, 0.6193, 0.796, 0.6726, 0.7042, 0.6539, 0.7132, 0.6364, 0.299, 0.7321, 0.2779, 0.7286, 0.2788, 0.7103, 0.3468, 0.7025, 0.3764, 0.6887, 0.4155, 0.7126, 0.4441, 0.6214, 0.4588, 0.644, 0.4292, 0.6809, 0.4627, 0.5809, 0.4721, 0.6174, 0.4441, 0.6214, 0.1432, 0.718, 0.1911, 0.6989, 0.2046, 0.7123, 0.2967, 0.5524, 0.3168, 0.5832, 0.3, 0.6021, 0.265, 0.6839, 0.2809, 0.6676, 0.2823, 0.6994, 0.4155, 0.7126, 0.4292, 0.6809, 0.4296, 0.8032, 0.5395, 0.6489, 0.5457, 0.6523, 0.517, 0.6595, 0.5494, 0.6309, 0.5814, 0.6498, 0.5457, 0.6523, 0.613, 0.6428, 0.6018, 0.6529, 0.5925, 0.642, 0.613, 0.6428, 0.6267, 0.6512, 0.615, 0.6639, 0.3181, 0.6812, 0.3468, 0.7025, 0.299, 0.7321, 0.2269, 0.7321, 0.1956, 0.7719, 0.1704, 0.7483, 0.3181, 0.6812, 0.3859, 0.6749, 0.3764, 0.6887, 0.64, 0.6584, 0.6326, 0.6792, 0.6267, 0.6512, 0.1432, 0.718, 0.1704, 0.7483, 0.1094, 0.8221, 0.4296, 0.8032, 0.3922, 0.8022, 0.4155, 0.7126, 0.1956, 0.7719, 0.2269, 0.7321, 0.2511, 0.7486, 0.3073, 0.7391, 0.3468, 0.7025, 0.3406, 0.7362, 0.5631, 0.6646, 0.5861, 0.8328, 0.4745, 0.813, 0.2788, 0.7103, 0.2776, 0.7286, 0.2585, 0.7289, 0.2968, 0.75, 0.2889, 0.7432, 0.299, 0.7321, 0.5978, 0.6742, 0.6147, 0.6858, 0.5849, 0.6833, 0.65, 0.6618, 0.784, 0.729, 0.7674, 0.7612, 0.2631, 0.6981, 0.2823, 0.6994, 0.2788, 0.7103, 0.3519, 0.5635, 0.3326, 0.5509, 0.3426, 0.5408, 0.5901, 0.6672, 0.5904, 0.6756, 0.5792, 0.669, 0.5861, 0.8328, 0.5356, 0.9298, 0.4541, 0.8909, 0.2223, 0.7934, 0.1655, 0.8862, 0.1094, 0.8221, 0.2223, 0.7934, 0.2511, 0.7486, 0.2668, 0.7695, 0.4155, 0.7126, 0.3922, 0.8022, 0.3576, 0.8061, 0.6724, 0.8263, 0.5861, 0.8328, 0.5849, 0.6833, 0.6326, 0.6792, 0.7244, 0.7979, 0.6724, 0.8263, 0.2811, 0.7721, 0.2748, 0.748, 0.2889, 0.7432, 0.6724, 0.8263, 0.739, 0.9221, 0.5356, 0.9298, 0.2959, 0.7683, 0.3106, 0.7532, 0.3576, 0.8061, 0.7244, 0.7979, 0.841, 0.8587, 0.739, 0.9221, 0.3913, 0.8779, 0.3087, 0.9352, 0.2864, 0.8241, 0.2501, 0.8188, 0.1925, 0.9083, 0.1655, 0.8862, 0.739, 0.9221, 0.921, 0.9794, 0.5075, 0.9769, 0.2864, 0.8241, 0.3087, 0.9352, 0.1925, 0.9083, 0.388, 0.3326, 0.405, 0.3506, 0.3834, 0.3663, 0.4296, 0.8032, 0.4745, 0.813, 0.4541, 0.8909, 0.854, 0.3163, 0.7172, 0.3209, 0.7165, 0.295, 0.792, 0.1655, 0.8263, 0.2186, 0.7164, 0.2604, 0.2811, 0.7721, 0.2864, 0.8241, 0.2501, 0.8188, 0.7674, 0.7612, 0.7244, 0.7979, 0.6326, 0.6792, 0.6943, 0.5093, 0.673, 0.5047, 0.6783, 0.4935, 0.696, 0.2767, 0.7082, 0.2735, 0.6986, 0.2806, 0.6375, 0.3457, 0.6268, 0.3928, 0.6107, 0.369, 0.5494, 0.2237, 0.5488, 0.2409, 0.5334, 0.2413, 0.466, 0.2759, 0.4631, 0.2583, 0.5024, 0.2488, 0.5185, 0.3144, 0.5277, 0.3432, 0.4961, 0.3474, 0.4961, 0.3474, 0.4401, 0.3837, 0.4408, 0.3279, 0.4128, 0.4223, 0.3932, 0.439, 0.3785, 0.4075, 0.2483, 0.2955, 0.2496, 0.2991, 0.1295, 0.2838, 0.255, 0.3059, 0.275, 0.3213, 0.1443, 0.347, 0.1297, 0.5682, 0.1356, 0.5146, 0.2236, 0.5023, 0.517, 0.6595, 0.5171, 0.6442, 0.5394, 0.6446, 0.5494, 0.6309, 0.5394, 0.6446, 0.5171, 0.6442, 0.615, 0.6639, 0.6147, 0.6858, 0.5978, 0.6742, 0.6806, 0.5469, 0.673, 0.5398, 0.6828, 0.5329, 0.6961, 0.5653, 0.6266, 0.5891, 0.6195, 0.5796, 0.6507, 0.4255, 0.689, 0.439, 0.6813, 0.4593, 0.8263, 0.2186, 0.7183, 0.2792, 0.7169, 0.2726, 0.6543, 0.2468, 0.6964, 0.1185, 0.6741, 0.2321, 0.6296, 0.2526, 0.6568, 0.116, 0.6964, 0.1185, 0.5849, 0.6833, 0.5861, 0.8328, 0.5752, 0.6713, 0.6943, 0.5093, 0.7229, 0.4976, 0.7111, 0.5467, 0.6919, 0.418, 0.6889, 0.4049, 0.7137, 0.4324, 0.6304, 0.4622, 0.668, 0.4877, 0.6579, 0.4916, 0.7076, 0.279, 0.7082, 0.2735, 0.7169, 0.2726, 0.5743, 0.2724, 0.6222, 0.291, 0.5609, 0.2991, 0.5478, 0.2822, 0.5239, 0.2766, 0.5306, 0.2578, 0.6158, 0.1056, 0.6568, 0.116, 0.586, 0.2448, 0.5752, 0.6713, 0.5785, 0.6637, 0.5792, 0.669, 0.6408, 0.6192, 0.7, 0.6094, 0.6998, 0.6291, 0.6296, 0.2526, 0.646, 0.2689, 0.6013, 0.2689, 0.3997, 0.2821, 0.3712, 0.3091, 0.3693, 0.2803, 0.3693, 0.2803, 0.3712, 0.3091, 0.3211, 0.2898, 0.3085, 0.3904, 0.2919, 0.4176, 0.2843, 0.4011, 0.3206, 0.3196, 0.3191, 0.359, 0.2852, 0.3569, 0.2936, 0.2965, 0.3069, 0.3031, 0.2955, 0.3154, 0.2605, 0.2918, 0.2496, 0.2991, 0.2483, 0.2955, 0.1809, 0.1785, 0.2756, 0.1666, 0.2775, 0.2737, 0.3519, 0.5635, 0.3541, 0.5468, 0.4039, 0.5394, 0.326, 0.6186, 0.3, 0.6021, 0.3168, 0.5832, 0.4283, 0.5914, 0.4441, 0.6214, 0.401, 0.6484, 0.4721, 0.6174, 0.4864, 0.6512, 0.4588, 0.644, 0.3752, 0.5928, 0.4137, 0.5661, 0.4283, 0.5914, 0.3311, 0.5226, 0.3426, 0.5408, 0.3326, 0.5509, 0.3029, 0.512, 0.3184, 0.5297, 0.3119, 0.5333, 0.2501, 0.4921, 0.2676, 0.4826, 0.2839, 0.4952, 0.2936, 0.4808, 0.3155, 0.5016, 0.3029, 0.512, 0.2933, 0.4317, 0.3181, 0.441, 0.3057, 0.4576, 0.3691, 0.4691, 0.3897, 0.48, 0.3772, 0.4882, 0.3291, 0.4878, 0.336, 0.4705, 0.3595, 0.4796, 0.3181, 0.441, 0.348, 0.4565, 0.336, 0.4705, 0.2919, 0.4176, 0.2933, 0.4317, 0.2684, 0.4477, 0.2852, 0.3569, 0.2824, 0.3829, 0.1389, 0.3719, 0.3291, 0.4878, 0.3531, 0.4979, 0.3311, 0.5226, 0.4009, 0.5161, 0.4534, 0.5209, 0.4039, 0.5394, 0.2824, 0.3829, 0.2843, 0.4011, 0.1341, 0.4298, 0.2847, 0.4554, 0.3057, 0.4576, 0.3008, 0.4752, 0.3772, 0.4882, 0.3729, 0.5093, 0.3531, 0.4979, 0.3057, 0.4576, 0.336, 0.4705, 0.3291, 0.4878, 0.3772, 0.4882, 0.4048, 0.4893, 0.4009, 0.5161, 0.2847, 0.4554, 0.2818, 0.4693, 0.2657, 0.4617, 0.3641, 0.6361, 0.3844, 0.6159, 0.401, 0.6484, 0.3561, 0.6195, 0.3752, 0.5928, 0.3844, 0.6159, 0.3398, 0.5738, 0.3275, 0.5668, 0.3326, 0.5509, 0.3335, 0.5903, 0.3168, 0.5832, 0.3275, 0.5668, 0.228, 0.6975, 0.2605, 0.7097, 0.2269, 0.7321, 0.2012, 0.69, 0.228, 0.6975, 0.2046, 0.7123, 0.6806, 0.5469, 0.6195, 0.5796, 0.6155, 0.5714, 0.6983, 0.5902, 0.624, 0.6041, 0.6266, 0.5891, 0.6047, 0.5866, 0.6155, 0.5714, 0.6195, 0.5796, 0.673, 0.5047, 0.6743, 0.5173, 0.6654, 0.5133, 0.7092, 0.3821, 0.6927, 0.3844, 0.6952, 0.3517, 0.7071, 0.2619, 0.6938, 0.2565, 0.6957, 0.2458, 0.5791, 0.01528, 0.5657, 0.09337, 0.4845, 0.1016, 0.3335, 0.5903, 0.3467, 0.5803, 0.3561, 0.6195, 0.2146, 0.6393, 0.1952, 0.6572, 0.2077, 0.6086, 0.142, 0.6565, 0.2077, 0.6086, 0.1952, 0.6572, 0.2864, 0.8241, 0.2959, 0.7683, 0.3576, 0.8061, 0.2894, 0.735, 0.2779, 0.7286, 0.299, 0.7321, 0.2748, 0.748, 0.2894, 0.735, 0.2889, 0.7432, 0.2779, 0.7286, 0.2894, 0.735, 0.282, 0.7352, 0.2894, 0.735, 0.2748, 0.748, 0.282, 0.7352, 0.282, 0.7352, 0.2748, 0.748, 0.2779, 0.7286, 0.6507, 0.4255, 0.6712, 0.3742, 0.6739, 0.4066])
me_plane.materials.append(mat_dirt)
me_plane.materials.append(mat_grass)
me_plane.materials.append(mat_gravel)
me_plane.materials.append(mat_rock_floor)
me_plane.materials.append(mat_rock_wall)
me_plane.use_remesh_preserve_volume = False
me_plane.use_remesh_preserve_attributes = False
me_plane.use_mirror_vertex_groups = False
me_plane.update()

# ---- objects
ob_plane = bpy.data.objects.new('Plane', me_plane)

# ---- transforms, parenting, visibility, modifiers, constraints
ob_plane.location = (0.0, 0.0, 0.0)
ob_plane.lineart.crease_threshold = 0.0

# ---- collection membership
col_collection_1.objects.link(ob_plane)

# ---- scene / render settings (as saved in the file)
scene.frame_start = 1; scene.frame_end = 250; scene.frame_set(124)
scene.render.engine = 'CYCLES'
scene.render.resolution_percentage = 50
scene.render.dither_intensity = 0.0
scene.cycles.use_denoising = False
scene.cycles.samples = 128
scene.cycles.sampling_pattern = 'TABULATED_SOBOL'
scene.cycles.use_adaptive_sampling = False
scene.cycles.use_light_tree = False
scene.cycles.blur_glossy = 0.0
scene.cycles.sample_clamp_indirect = 0.0
scene.view_settings.view_transform = 'Standard'
bpy.context.view_layer.update()

# ---- added for rendering (the .blend has no active camera and no usable light): camera, sun
cam_auto = bpy.data.cameras.new('AutoCamera')
cam_auto.lens = 50.0
cam_auto.sensor_width = 36.0
cam_auto.clip_end = 4986.93
ob_auto_camera = bpy.data.objects.new('AutoCamera', cam_auto)
scene.collection.objects.link(ob_auto_camera)
ob_auto_camera.location = (278.384, -343.335, 261.542)
ob_auto_camera.rotation_euler = (1.09748, -7.21219e-08, 0.694738)
scene.camera = ob_auto_camera
light_auto_sun = bpy.data.lights.new('AutoSun', 'SUN')
light_auto_sun.energy = 3.0
light_auto_sun.angle = 0.0523599
ob_auto_sun = bpy.data.objects.new('AutoSun', light_auto_sun)
scene.collection.objects.link(ob_auto_sun)
ob_auto_sun.rotation_euler = (0.872665, 0.174533, 0.523599)
bpy.context.view_layer.update()
